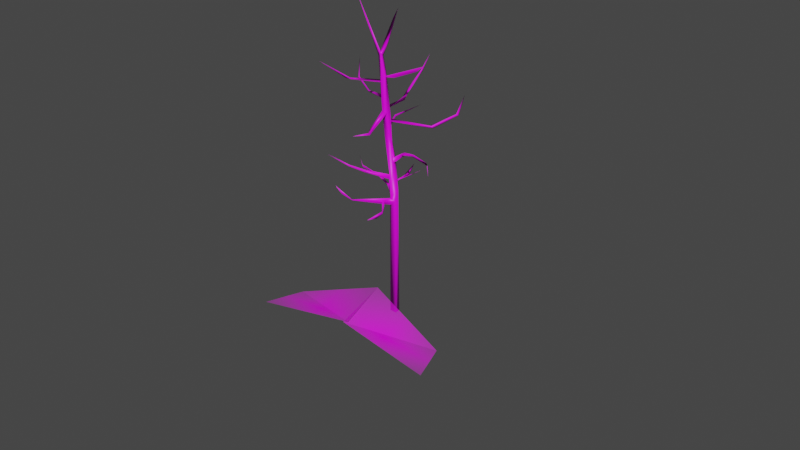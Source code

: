 # Source: Tree_3c.blend  (saved by Blender 3.2.14; exported with 4.5.12 LTS)
import bpy
from mathutils import Matrix  # noqa: F401  (used for matrix-valued properties, if any)

bpy.ops.wm.read_factory_settings(use_empty=True)
scene = bpy.context.scene
scene.name = 'Scene'

# ---- collections
col_collection = bpy.data.collections.new('Collection'); scene.collection.children.link(col_collection)
col_collection_001 = bpy.data.collections.new('Collection.001'); col_collection.children.link(col_collection_001)

# ---- images (referenced by path relative to the original .blend; pixels are not part of the script)
import os
ASSET_DIR = os.environ.get("B2B_ASSET_DIR", "")  # directory of the original .blend (textures are referenced by path, not embedded)
HERE = os.path.dirname(os.path.abspath(__file__))  # packed textures are extracted next to this script under _unpacked/

def load_image(name, relpath, width, height, colorspace="sRGB"):
    """Load a texture the original file referenced (path relative to the .blend, or extracted next to this script)."""
    p = next((c for c in (os.path.join(HERE, relpath), os.path.join(ASSET_DIR, relpath)) if relpath and os.path.exists(c)), "")
    if p:
        img = bpy.data.images.load(p, check_existing=True)
        img.name = name
    else:  # same state as the original file: an image datablock whose file is absent (Cycles renders it pink)
        img = bpy.data.images.new(name, width, height)
        img.source = "FILE"
        img.filepath = "//" + (relpath or name)
    img.colorspace_settings.name = colorspace
    return img
img_untitled = load_image('Untitled', '', 1024, 1024, 'sRGB')
img_branch_tree_3_png = load_image('Branch tree 3.png', 'Branch tree 3.png', 1024, 1024, 'sRGB')

# ---- materials (node trees are filled in below, after node groups)
mat_material_001 = bpy.data.materials.new('Material.001')
mat_material_001.use_transparent_shadow = False
mat_branch_tree_3 = bpy.data.materials.new('Branch tree 3')
mat_branch_tree_3.surface_render_method = 'BLENDED'
mat_branch_tree_3.blend_method = 'BLEND'
mat_branch_tree_3.use_transparent_shadow = False

# ---- material node trees
mat_material_001.use_nodes = True; mat_material_001.node_tree.nodes.clear()
_N = mat_material_001.node_tree.nodes; _L = mat_material_001.node_tree.links
n0 = _N.new('ShaderNodeBsdfPrincipled'); n0.name = 'Principled BSDF'; n0.location = (10, 300)
n0.distribution = 'GGX'
n0.subsurface_method = 'RANDOM_WALK_SKIN'
n0.inputs[3].default_value = 1.45
n0.inputs[27].default_value = (0.0, 0.0, 0.0, 1.0)
n0.inputs[28].default_value = 1.0
n1 = _N.new('ShaderNodeOutputMaterial'); n1.name = 'Material Output'; n1.location = (300, 300)
n2 = _N.new('ShaderNodeTexImage'); n2.name = 'Image Texture'; n2.location = (-280, 275)
n2.image = img_untitled
_L.new(n0.outputs[0], n1.inputs[0])
_L.new(n2.outputs[0], n0.inputs[0])
n1.is_active_output = True
mat_branch_tree_3.use_nodes = True; mat_branch_tree_3.node_tree.nodes.clear()
_N = mat_branch_tree_3.node_tree.nodes; _L = mat_branch_tree_3.node_tree.links
n0 = _N.new('ShaderNodeOutputMaterial'); n0.name = 'Material Output'; n0.location = (300, 300)
n1 = _N.new('ShaderNodeTexImage'); n1.name = 'Image Texture'; n1.location = (-200, 300)
n1.image = img_branch_tree_3_png
n1.extension = 'CLIP'
n2 = _N.new('ShaderNodeBsdfPrincipled'); n2.name = 'Principled BSDF'; n2.location = (0, 300)
n2.distribution = 'GGX'
n2.subsurface_method = 'RANDOM_WALK_SKIN'
n2.inputs[3].default_value = 1.45
n2.inputs[27].default_value = (0.0, 0.0, 0.0, 1.0)
n2.inputs[28].default_value = 1.0
_L.new(n1.outputs[1], n2.inputs[4])
_L.new(n2.outputs[0], n0.inputs[0])
_L.new(n1.outputs[0], n2.inputs[0])
n0.is_active_output = True

# ---- world
world_world = bpy.data.worlds.new('World'); scene.world = world_world
world_world.use_nodes = True; world_world.node_tree.nodes.clear()
_N = world_world.node_tree.nodes; _L = world_world.node_tree.links
n0 = _N.new('ShaderNodeOutputWorld'); n0.name = 'World Output'; n0.location = (300, 300)
n1 = _N.new('ShaderNodeBackground'); n1.name = 'Background'; n1.location = (10, 300)
n1.inputs[0].default_value = (0.05088, 0.05088, 0.05088, 1.0)
_L.new(n1.outputs[0], n0.inputs[0])
n0.is_active_output = True
world_world.color = (0.05088, 0.05088, 0.05088)
world_world.use_sun_shadow = False
world_world.sun_shadow_jitter_overblur = 0.0

# ---- meshes
me_cube_002 = bpy.data.meshes.new('Cube.002')
me_cube_002.from_pydata([(-0.075, -0.075, -0.075), (-0.0495, -0.0495, 0.075), (-0.075, 0.075, -0.075), (-0.0495, 0.0495, 0.075), (0.075, -0.075, -0.075), (0.0495, -0.0495, 0.075), (0.075, 0.075, -0.075), (0.0495, 0.0495, 0.075), (-0.075, 0.0, -0.075), (-0.075, 0.0, 0.075), (0.075, 0.0, -0.075), (0.075, 0.0, 0.075), (0.0, 0.075, -0.075), (0.0, 0.075, 0.075), (0.0, -0.075, -0.075), (0.0, -0.075, 0.075), (0.0, 0.0, -0.075), (-0.075, 0.0, 2.347), (-0.0495, 0.0495, 2.347), (0.0, 0.075, 2.347), (0.0495, 0.0495, 2.347), (0.075, 0.0, 2.347), (0.0495, -0.0495, 2.347), (0.0, -0.075, 2.347), (-0.0495, -0.0495, 2.347), (-0.2565, -0.08216, 4.628), (-0.2718, 0.1003, 3.069), (-0.2463, 0.1498, 3.069), (-0.1968, 0.1753, 3.069), (-0.1473, 0.1498, 3.069), (-0.1218, 0.1003, 3.069), (-0.1473, 0.05076, 3.069), (-0.1968, 0.02526, 3.069), (-0.2463, 0.05076, 3.069), (-0.2362, -0.04711, 4.628), (-0.1968, -0.02905, 4.628), (-0.1574, -0.04711, 4.628), (-0.1371, -0.08216, 4.628), (-0.1574, -0.1172, 4.628), (-0.1968, -0.1353, 4.628), (-0.2362, -0.1172, 4.628), (-0.2793, -0.56, 5.803), (-0.275, -0.5546, 5.803), (-0.2666, -0.5519, 5.803), (-0.2582, -0.5546, 5.803), (-0.2538, -0.56, 5.803), (-0.2582, -0.5654, 5.803), (-0.2666, -0.5682, 5.803), (-0.275, -0.5654, 5.803), (-0.2666, -0.56, 5.803), (0.06298, -0.03835, 2.134), (-0.06551, -0.04369, 2.134), (0.0495, -0.0495, 2.174), (-0.0495, -0.0495, 2.184), (0.0, -0.075, 2.2), (0.0, -0.075, 2.07), (0.0495, -0.0495, 2.087), (-0.05501, -0.0495, 2.09), (0.0, -0.08458, 2.198), (0.0495, -0.05908, 2.097), (0.05615, -0.05465, 2.134), (-0.0495, -0.05317, 2.099), (-0.06418, -0.05908, 2.134), (0.0495, -0.05908, 2.17), (-0.0495, -0.05908, 2.17), (0.0, -0.08458, 2.079), (-0.2551, -0.8003, 2.37), (-0.2548, -1.193, 2.787), (-0.2473, -0.8028, 2.349), (-0.2452, -0.8024, 2.358), (-0.263, -0.7937, 2.349), (-0.264, -0.7916, 2.358), (-0.2472, -0.8028, 2.367), (-0.263, -0.7937, 2.367), (-0.2551, -0.8003, 2.346), (-0.2546, -1.052, 2.573), (-0.2525, -1.052, 2.566), (-0.2521, -1.051, 2.569), (-0.2579, -1.052, 2.566), (-0.2585, -1.051, 2.569), (-0.2524, -1.051, 2.572), (-0.2578, -1.051, 2.572), (-0.2547, -1.053, 2.565), (-0.2548, -1.194, 2.785), (-0.2536, -1.193, 2.783), (-0.2534, -1.192, 2.785), (-0.2565, -1.193, 2.783), (-0.257, -1.192, 2.785), (-0.2536, -1.193, 2.787), (-0.2566, -1.192, 2.787), (-0.2547, -1.194, 2.783), (-0.0495, 0.05923, 2.276), (-0.04415, -0.05675, 2.276), (-0.0495, 0.05372, 2.312), (-0.0495, -0.05217, 2.312), (-0.075, 0.0, 2.318), (-0.075, 0.0, 2.226), (-0.0495, 0.0495, 2.241), (-0.0495, -0.0495, 2.241), (-0.05868, 0.04505, 2.247), (-0.06395, 0.06758, 2.276), (-0.06099, -0.03892, 2.243), (-0.06534, -0.04792, 2.276), (-0.07641, 0.0, 2.315), (-0.4822, 0.2407, 2.346), (-0.05868, 0.04305, 2.301), (-0.05976, -0.0432, 2.301), (-0.08024, 0.0, 2.235), (-0.2077, 0.3579, 2.346), (-0.1789, 0.3571, 2.364), (-0.1977, 0.3593, 2.341), (-0.1762, 0.3619, 2.354), (-0.2045, 0.3526, 2.368), (-0.2116, 0.3558, 2.358), (-0.1929, 0.3524, 2.367), (-0.172, 0.3642, 2.344), (-0.4823, 0.2449, 2.357), (-0.4948, 0.2147, 2.349), (-0.4938, 0.2082, 2.358), (-0.4881, 0.2228, 2.373), (-0.4801, 0.2357, 2.367), (-0.4888, 0.2147, 2.365), (-0.4922, 0.2264, 2.344), (-0.6443, 0.1455, 2.426), (-0.6415, 0.1506, 2.436), (-0.6417, 0.1356, 2.425), (-0.6369, 0.1332, 2.43), (-0.634, 0.1379, 2.44), (-1.022, 0.2529, 2.632), (-0.6366, 0.1495, 2.441), (-0.6321, 0.1336, 2.436), (-0.6445, 0.1409, 2.421), (-0.84, 0.1156, 2.519), (-0.8383, 0.1185, 2.524), (-0.8385, 0.11, 2.518), (-0.8357, 0.1086, 2.521), (-0.8341, 0.1113, 2.527), (-0.8356, 0.1179, 2.528), (-0.833, 0.1088, 2.524), (-0.8401, 0.113, 2.516), (-1.022, 0.2542, 2.635), (-1.022, 0.2495, 2.632), (-1.02, 0.2486, 2.633), (-1.02, 0.2497, 2.635), (-1.021, 0.2505, 2.634), (-1.02, 0.2536, 2.636), (-1.019, 0.2486, 2.634), (-1.022, 0.2516, 2.631), (-0.09807, 0.0257, 2.888), (-0.07257, 0.0752, 2.916), (-0.09807, 0.1247, 2.888), (-0.07348, 0.01316, 2.798), (-0.04272, 0.06093, 2.784), (-0.07348, 0.1122, 2.798), (-0.09939, 0.01221, 2.843), (-0.09501, 0.1232, 2.843), (-0.07131, 0.0215, 2.846), (-0.07929, 0.03019, 2.884), (-0.075, 0.0746, 2.892), (-0.07161, 0.1226, 2.846), (-0.07929, 0.119, 2.884), (-0.05338, 0.06336, 2.805), (-0.05979, 0.01895, 2.81), (-0.05979, 0.1078, 2.81), (0.182, -0.03627, 3.044), (0.1758, -0.03153, 3.069), (0.8778, -0.2835, 3.174), (0.1886, -0.008895, 3.078), (0.2048, 0.02319, 3.052), (0.1981, 0.01709, 3.077), (0.2071, -0.01588, 3.023), (0.1918, -0.03867, 3.021), (0.2141, 0.009952, 3.029), (0.5706, -0.2288, 3.204), (0.5736, -0.2277, 3.222), (1.011, -0.3664, 3.098), (0.5809, -0.2098, 3.225), (0.5789, -0.1862, 3.205), (0.5818, -0.1899, 3.222), (0.5764, -0.209, 3.183), (0.57, -0.2277, 3.186), (0.5782, -0.1899, 3.187), (0.8825, -0.2839, 3.18), (1.08, -0.4772, 3.05), (0.891, -0.2763, 3.179), (0.8893, -0.2638, 3.17), (0.8938, -0.2648, 3.177), (0.8822, -0.2742, 3.162), (0.8751, -0.2827, 3.166), (0.8865, -0.2636, 3.162), (1.013, -0.3669, 3.101), (1.018, -0.3653, 3.099), (1.019, -0.3601, 3.094), (1.021, -0.3608, 3.097), (1.014, -0.3644, 3.092), (1.01, -0.3663, 3.094), (1.018, -0.3603, 3.091), (1.082, -0.4776, 3.052), (1.084, -0.4771, 3.049), (1.085, -0.4774, 3.051), (1.085, -0.4738, 3.049), (1.086, -0.4744, 3.05), (1.082, -0.4768, 3.047), (1.08, -0.4773, 3.048), (1.084, -0.4741, 3.046), (-0.1968, -0.03305, 3.648), (-0.151, -0.01223, 3.654), (-0.2425, -0.01223, 3.654), (-0.1968, 0.08587, 3.738), (-0.1968, -0.04414, 3.759), (-0.1517, -0.02273, 3.751), (-0.1517, 0.06363, 3.751), (-0.2418, -0.02273, 3.751), (-0.2418, 0.06363, 3.751), (-0.2464, -0.01146, 3.702), (-0.145, -0.008316, 3.702), (-0.2366, -0.04274, 3.7), (-0.2336, -0.03441, 3.67), (-0.1634, -0.01509, 3.672), (-0.1977, -0.02721, 3.665), (-0.1942, -0.04754, 3.744), (-0.1551, -0.02129, 3.702), (-0.1611, -0.03112, 3.732), (-0.2304, -0.05018, 3.73), (-0.07211, -0.5679, 3.566), (-0.07129, -0.5754, 3.546), (-0.03318, -0.5504, 3.531), (-0.05068, -0.5666, 3.536), (-0.04614, -0.5438, 3.587), (-0.02965, -0.54, 3.55), (-0.02983, -0.5331, 3.571), (-0.06742, -0.5578, 3.585), (0.1314, -0.8019, 3.655), (0.1297, -0.8062, 3.643), (0.157, -0.8036, 3.634), (0.1431, -0.8073, 3.637), (0.1519, -0.7965, 3.668), (0.1617, -0.7991, 3.645), (0.1636, -0.7954, 3.658), (0.1367, -0.7979, 3.667), (0.2364, -1.295, 3.798), (0.236, -1.298, 3.795), (0.2421, -1.296, 3.793), (0.239, -1.299, 3.794), (0.2399, -1.296, 3.797), (0.241, -1.292, 3.801), (0.2432, -1.293, 3.796), (0.2436, -1.291, 3.799), (0.2376, -1.293, 3.801), (-0.2698, 0.07746, 3.264), (-0.245, 0.1252, 3.285), (-0.1968, 0.1497, 3.264), (-0.2708, 0.08886, 3.166), (-0.2456, 0.1375, 3.151), (-0.1968, 0.1625, 3.166), (-0.1885, 0.1531, 3.215), (-0.2664, 0.07219, 3.215), (-0.2094, 0.1614, 3.218), (-0.2222, 0.1627, 3.254), (-0.2558, 0.1383, 3.264), (-0.2804, 0.1051, 3.253), (-0.2757, 0.09565, 3.217), (-0.2678, 0.09864, 3.178), (-0.2388, 0.1284, 3.169), (-0.2087, 0.1572, 3.18), (-0.5565, 0.4716, 3.125), (-0.5574, 0.4688, 3.143), (-0.5749, 0.4648, 3.15), (-0.5918, 0.4564, 3.145), (-0.5957, 0.4573, 3.128), (-0.5968, 0.4653, 3.111), (-0.4821, 1.316, 3.383), (-0.5809, 0.4746, 3.106), (-0.5619, 0.4779, 3.109), (-0.7061, 0.869, 3.245), (-0.7079, 0.8682, 3.257), (-0.7183, 0.8751, 3.262), (-0.7307, 0.8797, 3.259), (-0.732, 0.8821, 3.246), (-0.7285, 0.8865, 3.235), (-0.1504, 0.08824, 3.567), (-0.7162, 0.8829, 3.231), (-0.7054, 0.8748, 3.233), (-0.4827, 1.316, 3.386), (-0.4861, 1.318, 3.387), (-0.4901, 1.32, 3.386), (-0.4905, 1.321, 3.383), (-0.4894, 1.322, 3.38), (-0.4857, 1.32, 3.383), (-0.4854, 1.321, 3.379), (-0.4819, 1.318, 3.38), (-0.1968, 0.1114, 3.556), (-0.1265, 0.04325, 3.556), (-0.1501, 0.09439, 3.494), (-0.1968, 0.1178, 3.507), (-0.1261, 0.04895, 3.507), (-0.1998, 0.1146, 3.532), (-0.1263, 0.0363, 3.532), (-0.174, 0.1179, 3.534), (-0.1674, 0.1157, 3.552), (-0.1235, 0.06805, 3.534), (-0.1244, 0.07317, 3.552), (-0.145, 0.09504, 3.558), (-0.1538, 0.08967, 3.506), (-0.1744, 0.1126, 3.515), (-0.131, 0.06972, 3.515), (0.2999, 0.5947, 3.409), (0.3053, 0.5849, 3.425), (0.3618, 0.5626, 3.396), (0.3581, 0.5576, 3.413), (0.3319, 0.5686, 3.425), (0.3292, 0.5891, 3.376), (0.3025, 0.5996, 3.39), (0.3557, 0.572, 3.379), (0.5446, 0.966, 3.552), (0.5506, 0.9583, 3.562), (0.5876, 0.9771, 3.551), (0.5871, 0.9677, 3.562), (0.5698, 0.9599, 3.566), (0.5622, 0.9841, 3.535), (0.5447, 0.9749, 3.541), (0.5816, 0.9845, 3.54), (0.4868, 1.277, 3.808), (0.4879, 1.275, 3.81), (0.495, 1.279, 3.808), (0.4949, 1.277, 3.809), (0.4916, 1.276, 3.81), (0.491, 1.278, 3.808), (0.4904, 1.28, 3.805), (0.487, 1.278, 3.806), (0.4941, 1.28, 3.806), (-0.1968, -0.09514, 4.238), (-0.2387, -0.07522, 4.223), (-0.2603, -0.03655, 4.238), (-0.2406, -0.04372, 3.946), (-0.2632, -0.002351, 3.936), (-0.2406, 0.03902, 3.946), (-0.2403, -0.04897, 3.995), (-0.2627, -0.008052, 4.003), (-0.2403, 0.03287, 3.995), (-0.2336, -0.05232, 3.97), (-0.2359, 0.03991, 3.97), (-0.264, -0.03801, 3.969), (-0.2596, -0.03161, 3.951), (-0.2519, -0.001651, 3.943), (-0.2374, 0.02469, 3.973), (-0.2361, 0.02358, 3.954), (-0.2615, -0.005447, 3.996), (-0.2434, 0.01948, 3.991), (-0.2667, -0.03511, 3.987), (-0.732, 0.1836, 3.897), (-0.7349, 0.1894, 3.885), (-0.7342, 0.2066, 3.881), (-0.7181, 0.2168, 3.899), (-0.7226, 0.2186, 3.887), (-0.7248, 0.1978, 3.918), (-0.7163, 0.2117, 3.912), (-0.7285, 0.1828, 3.91), (-1.093, 0.3338, 4.024), (-1.096, 0.3402, 4.017), (-0.1968, 0.07949, 3.817), (-1.092, 0.3522, 4.015), (-1.074, 0.3507, 4.023), (-1.08, 0.355, 4.015), (-1.079, 0.3388, 4.038), (-1.071, 0.3452, 4.031), (-1.087, 0.3306, 4.033), (-1.291, 0.5964, 4.29), (-1.292, 0.5988, 4.288), (-1.289, 0.601, 4.292), (-1.291, 0.6035, 4.288), (-1.284, 0.6022, 4.29), (-1.287, 0.6039, 4.287), (-1.286, 0.5987, 4.296), (-1.283, 0.6004, 4.293), (-1.289, 0.5953, 4.294), (-0.152, 0.05748, 3.8), (-0.2415, 0.05748, 3.8), (-0.1473, 0.05473, 3.775), (-0.2456, 0.05545, 3.775), (-0.1602, 0.07367, 3.777), (-0.1634, 0.0755, 3.759), (-0.235, 0.07322, 3.777), (-0.2301, 0.07544, 3.759), (-0.1967, 0.08101, 3.747), (-0.1968, 0.07842, 3.805), (-0.1636, 0.07336, 3.795), (-0.2299, 0.07329, 3.795), (-0.1747, 0.4666, 3.798), (-0.1768, 0.4737, 3.785), (-0.2202, 0.4584, 3.794), (-0.2175, 0.4667, 3.782), (-0.1981, 0.4788, 3.777), (-0.1981, 0.4582, 3.818), (-0.1769, 0.4602, 3.811), (-0.2173, 0.4532, 3.807), (-0.2295, 0.6889, 3.912), (-0.2303, 0.6984, 3.903), (-0.2663, 0.6908, 3.914), (-0.2631, 0.7004, 3.905), (-0.2459, 0.7087, 3.901), (-0.154, 1.122, 4.427), (-0.2479, 0.6816, 3.932), (-0.2317, 0.681, 3.923), (-0.2644, 0.6829, 3.925), (-0.2027, 0.9731, 4.164), (-0.2028, 0.9828, 4.159), (-0.2285, 0.9761, 4.167), (-0.2258, 0.9858, 4.162), (-0.2129, 0.9926, 4.162), (-0.1242, 0.02507, 2.528), (-0.2154, 0.964, 4.179), (-0.2046, 0.9645, 4.17), (-0.2274, 0.9675, 4.173), (-0.1547, 1.126, 4.426), (-0.1698, 1.125, 4.428), (-0.1687, 1.129, 4.427), (-0.1609, 1.132, 4.43), (-0.1606, 1.127, 4.433), (-0.1604, 1.122, 4.436), (-0.1545, 1.12, 4.429), (-0.1684, 1.122, 4.431), (-0.04919, -0.04993, 2.528), (-0.09869, -0.02443, 2.508), (-0.1233, -0.0119, 2.635), (-0.1488, 0.0376, 2.618), (-0.07379, -0.0374, 2.618), (-0.1359, 0.04196, 2.573), (-0.05154, -0.04114, 2.573), (-0.1383, 0.01986, 2.571), (-0.134, 0.002851, 2.54), (-0.0795, -0.05021, 2.571), (-0.08489, -0.05661, 2.541), (-0.112, -0.03328, 2.533), (-0.1086, -0.007455, 2.616), (-0.1347, 0.02514, 2.602), (-0.08561, -0.03432, 2.602), (-0.4485, -0.2718, 2.67), (-0.448, -0.2822, 2.654), (-0.4088, -0.2999, 2.663), (-0.4146, -0.3061, 2.649), (-0.4327, -0.2983, 2.648), (-0.4234, -0.2786, 2.69), (-0.4432, -0.2664, 2.685), (-0.4098, -0.2903, 2.68), (-0.5746, -0.4982, 2.803), (-0.576, -0.5065, 2.792), (-0.5535, -0.5273, 2.806), (-0.5585, -0.5312, 2.795), (-0.5696, -0.5219, 2.792), (-0.5603, -0.5078, 2.821), (-0.5704, -0.4947, 2.814), (-0.5528, -0.5195, 2.817), (-0.8737, -0.712, 2.996), (-0.8744, -0.7146, 2.993), (-0.8672, -0.7208, 2.998), (-0.8691, -0.7221, 2.994), (-0.8732, -0.7197, 2.993), (-0.8715, -0.7176, 2.998), (-0.8697, -0.7154, 3.003), (-0.8723, -0.711, 3.0), (-0.867, -0.7186, 3.001), (-0.1555, -0.01019, 4.336), (-0.1555, -0.08572, 4.336), (-0.1342, -0.04796, 4.325), (-0.2384, -0.08047, 4.299), (-0.2598, -0.04226, 4.287), (-0.1968, -0.1002, 4.287), (-0.9261, -0.7801, 4.636), (-0.2595, -0.03072, 4.263), (-0.1909, -0.09724, 4.263), (-0.2419, -0.07997, 4.238), (-0.2573, -0.05248, 4.262), (-0.2571, -0.0561, 4.244), (-0.2159, -0.09426, 4.244), (-0.2105, -0.09595, 4.262), (-0.2123, -0.09363, 4.279), (-0.2365, -0.07788, 4.291), (-0.2531, -0.05589, 4.28), (-0.4848, -0.3378, 4.28), (-0.4886, -0.3178, 4.292), (-0.4914, -0.3214, 4.281), (-0.4663, -0.3441, 4.284), (-0.4601, -0.3437, 4.295), (-0.4588, -0.3414, 4.307), (-0.4733, -0.3328, 4.315), (-0.4837, -0.3189, 4.305), (-0.6714, -0.5308, 4.367), (-0.6707, -0.5102, 4.375), (-0.6756, -0.5161, 4.366), (-0.6547, -0.535, 4.368), (-0.6469, -0.5318, 4.377), (-0.6433, -0.527, 4.388), (-0.654, -0.518, 4.397), (-0.664, -0.5083, 4.386), (-0.9302, -0.7841, 4.628), (-0.9285, -0.7697, 4.632), (-0.9312, -0.7736, 4.626), (-0.9192, -0.785, 4.627), (-0.9149, -0.7826, 4.632), (-0.9135, -0.7798, 4.639), (-0.9214, -0.7756, 4.645), (-0.9254, -0.7686, 4.638), (-0.1558, -0.09097, 4.385), (-0.1347, -0.05366, 4.394), (-0.1558, -0.01635, 4.385), (-0.1632, -0.007919, 4.36), (-0.1629, -0.09346, 4.36), (-0.1442, -0.01708, 4.36), (-0.1406, -0.01948, 4.343), (-0.1331, -0.04862, 4.338), (-0.1405, -0.07772, 4.343), (-0.1442, -0.08448, 4.36), (-0.145, -0.08177, 4.377), (0.439, 0.01452, 4.546), (-0.1396, -0.05303, 4.388), (-0.1451, -0.02423, 4.377), (0.04298, -0.03371, 4.384), (0.04836, -0.03514, 4.375), (0.05782, -0.04929, 4.375), (0.05221, -0.06495, 4.376), (0.04745, -0.06821, 4.385), (0.04462, -0.06627, 4.395), (0.5569, 0.05664, 4.66), (0.04675, -0.05045, 4.402), (0.04082, -0.03681, 4.394), (0.4455, 0.01488, 4.541), (0.4555, 0.008704, 4.543), (0.4513, -0.001984, 4.543), (0.4458, -0.004993, 4.548), (0.4416, -0.004426, 4.554), (0.4413, 0.005591, 4.559), (0.4358, 0.01223, 4.552), (0.5577, 0.0566, 4.659), (0.5598, 0.0553, 4.66), (0.559, 0.053, 4.659), (0.5584, 0.05247, 4.661), (0.5581, 0.05273, 4.663), (0.5592, 0.05516, 4.662), (0.5585, 0.05501, 4.665), (0.5569, 0.05629, 4.663), (-0.2055, -0.0944, 4.793), (-0.17, -0.1105, 4.775), (-0.241, -0.1105, 4.775), (-0.2011, -0.06173, 4.691), (-0.1637, -0.07883, 4.702), (-0.2386, -0.07883, 4.702), (-0.1622, -0.1014, 4.739), (-0.2453, -0.1024, 4.739), (-0.1698, -0.08107, 4.745), (-0.174, -0.0948, 4.765), (-0.2362, -0.09258, 4.745), (-0.2307, -0.1044, 4.765), (-0.2029, -0.09575, 4.796), (-0.2053, -0.05954, 4.713), (-0.1738, -0.0648, 4.722), (-0.2336, -0.07493, 4.722), (-0.2104, 0.1015, 4.862), (-0.2121, 0.08751, 4.873), (-0.2574, 0.08539, 4.862), (-0.2523, 0.074, 4.873), (-0.233, 0.08456, 4.892), (-0.2382, 0.1204, 4.845), (-0.2149, 0.1174, 4.849), (-0.2572, 0.1031, 4.849), (-0.2808, 0.292, 5.095), (-0.2821, 0.2815, 5.106), (-0.3168, 0.277, 5.101), (-0.3129, 0.2689, 5.111), (-0.2981, 0.2796, 5.128), (-0.3021, 0.3057, 5.078), (-0.2842, 0.304, 5.082), (-0.3167, 0.2907, 5.087), (-0.3632, 0.5394, 5.324), (-0.3633, 0.5384, 5.325), (-0.3664, 0.538, 5.325), (-0.3661, 0.5373, 5.325), (-0.3647, 0.5382, 5.325), (-0.3649, 0.5395, 5.324), (-0.3651, 0.5407, 5.324), (-0.3635, 0.5405, 5.324), (-0.3664, 0.5393, 5.324), (-0.2233, 0.1318, 2.328), (-0.2378, 0.1078, 2.288), (-0.2353, 0.08713, 2.314), (-0.2337, 0.1071, 2.337), (-0.2349, 0.09298, 2.297), (-0.2314, 0.0883, 2.329), (-0.2249, 0.1336, 2.295), (-0.2196, 0.1429, 2.313), (-0.2508, 0.1466, 2.333), (-0.264, 0.1258, 2.297), (-0.2636, 0.1096, 2.32), (-0.26, 0.1249, 2.34), (-0.2639, 0.115, 2.306), (-0.2599, 0.1102, 2.334), (-0.2526, 0.1484, 2.303), (-0.2568, 0.1569, 2.319), (-0.2469, 0.116, 2.339), (-0.2494, 0.104, 2.302), (-0.2456, 0.09926, 2.332), (-0.2387, 0.1412, 2.299), (-0.2371, 0.1325, 2.331), (-0.2509, 0.1168, 2.292), (-0.2494, 0.09839, 2.317), (-0.2371, 0.1474, 2.301), (-0.2256, 0.1454, 2.3), (-0.2235, 0.1444, 2.313), (-0.2236, 0.1406, 2.325), (-0.2336, 0.1415, 2.328), (-0.2465, 0.1446, 2.329), (-0.2486, 0.1488, 2.307), (-0.2534, 0.1486, 2.319), (-0.1583, 0.5712, 2.381), (-0.1492, 0.5742, 2.38), (-0.1469, 0.5721, 2.392), (-0.1448, 0.5669, 2.403), (-0.1521, 0.5633, 2.406), (-0.1625, 0.5606, 2.407), (-0.1668, 0.567, 2.386), (-0.1697, 0.563, 2.397), (-0.2298, 0.8157, 2.483), (-0.2286, 0.817, 2.483), (-0.23, 0.8138, 2.486), (-0.2283, 0.8161, 2.486), (-0.228, 0.8137, 2.488), (-0.229, 0.812, 2.489), (-0.2304, 0.8108, 2.489), (-0.231, 0.8137, 2.484), (-0.2314, 0.8119, 2.487), (-0.1029, -0.2427, 2.219), (-0.06377, -0.2635, 2.146), (-0.01679, -0.239, 2.19), (-0.1141, -0.2422, 2.19), (-0.02467, -0.245, 2.219), (-0.06377, -0.2635, 2.241), (-0.0247, -0.245, 2.16), (-0.1029, -0.2383, 2.161), (-0.2063, 0.3817, 2.363), (-0.1912, 0.381, 2.355), (-0.1993, 0.3786, 2.373), (-0.2026, 0.3841, 2.351), (-0.1878, 0.3787, 2.372), (-0.1871, 0.3834, 2.345), (-0.1928, 0.3858, 2.346), (-0.1937, 0.3762, 2.365), (-0.2089, 0.3688, 2.36), (-0.2019, 0.3656, 2.37), (-0.2051, 0.371, 2.349), (-0.1903, 0.3656, 2.369), (-0.1796, 0.3738, 2.344), (-0.1952, 0.3725, 2.344), (-0.1863, 0.3666, 2.364), (-0.02389, 0.4785, 2.442), (-0.02741, 0.4783, 2.449), (-0.07972, -0.3082, 2.162), (-0.03036, 0.4762, 2.455), (-0.02713, 0.4862, 2.442), (-0.03036, 0.4938, 2.443), (-0.03353, 0.4838, 2.455), (-0.03669, 0.4914, 2.455), (-0.03385, 0.4935, 2.449), (0.1317, 0.5484, 2.541), (0.1311, 0.5484, 2.542), (0.1306, 0.5496, 2.542), (0.1306, 0.5481, 2.543), (0.1312, 0.5496, 2.541), (0.1306, 0.5509, 2.541), (0.1301, 0.5493, 2.543), (0.1296, 0.5505, 2.543), (0.1301, 0.5508, 2.542), (-0.1162, -0.2887, 2.232), (-0.04256, -0.2931, 2.204), (-0.1266, -0.288, 2.204), (-0.04325, -0.2915, 2.176), (-0.1162, -0.2846, 2.177), (-0.04322, -0.2915, 2.232), (-0.07972, -0.3082, 2.252), (-0.03397, -0.2682, 2.168), (-0.1095, -0.2614, 2.169), (-0.03395, -0.2682, 2.225), (-0.07174, -0.2859, 2.246), (-0.07174, -0.2859, 2.154), (-0.1095, -0.2657, 2.225), (-0.1204, -0.2651, 2.197), (-0.02495, -0.2678, 2.172), (-0.01308, -0.2569, 2.172), (-0.02831, -0.2727, 2.221), (-0.01618, -0.2616, 2.218), (-0.008542, -0.2555, 2.194), (-0.04047, -0.2834, 2.201), (-0.03718, -0.279, 2.177), (-0.04045, -0.2838, 2.224), (0.1635, -0.4845, 2.173), (0.1728, -0.4809, 2.172), (0.164, -0.4853, 2.204), (0.1732, -0.4818, 2.201), (0.1773, -0.4806, 2.185), (0.1531, -0.4892, 2.193), (0.1543, -0.488, 2.178), (0.1547, -0.4888, 2.207), (0.2664, -0.7724, 2.17), (0.2733, -0.7714, 2.169), (0.2656, -0.7667, 2.189), (0.2726, -0.7661, 2.187), (0.2761, -0.7691, 2.178), (0.258, -0.7704, 2.182), (0.2594, -0.7728, 2.173), (0.2587, -0.7673, 2.192), (0.3175, -1.077, 2.269), (0.3202, -1.077, 2.269), (0.3173, -1.075, 2.275), (0.32, -1.075, 2.274), (0.3214, -1.076, 2.272), (0.318, -1.077, 2.272), (0.3143, -1.077, 2.273), (0.3148, -1.077, 2.27), (0.3145, -1.076, 2.276)], [], [(8, 9, 3, 2), (12, 13, 7, 6), (10, 11, 5, 4), (14, 15, 1, 0), (16, 10, 4, 14), (12, 6, 10, 16), (6, 7, 11, 10), (0, 1, 9, 8), (2, 12, 16, 8), (8, 16, 14, 0), (4, 5, 15, 14), (2, 3, 13, 12), (148, 149, 30, 31), (425, 26, 27, 18, 17, 410, 427), (95, 94, 24, 17), (93, 95, 17, 18), (97, 91, 93, 18, 19, 13, 3), (149, 150, 29, 30), (254, 255, 251, 294, 293, 29, 28), (542, 541, 43, 44), (503, 504, 37, 38), (49, 41, 48, 47), (43, 42, 41, 49), (44, 43, 49, 45), (45, 49, 47, 46), (541, 543, 42, 43), (50, 56, 5, 11, 21, 22, 52), (5, 56, 55, 15), (15, 55, 57, 1), (52, 22, 23, 54), (57, 51, 53, 98, 96, 9, 1), (57, 55, 65, 61), (19, 20, 7, 13), (7, 20, 21, 11), (96, 97, 3, 9), (53, 51, 62, 64), (54, 53, 64, 58), (52, 54, 58, 63), (675, 655, 74, 70), (674, 672, 69, 68), (673, 675, 70, 71, 73, 671), (655, 674, 68, 74), (51, 57, 61, 62), (50, 52, 63, 60), (56, 50, 60, 59), (55, 56, 59, 65), (72, 66, 75, 80), (74, 68, 76, 82), (71, 70, 78, 79), (73, 71, 79, 81), (676, 677, 66, 72), (81, 79, 87, 89), (75, 81, 89, 67), (78, 82, 90, 86), (76, 77, 85, 84), (69, 72, 80, 77), (68, 69, 77, 76), (70, 74, 82, 78), (66, 73, 81, 75), (90, 84, 85, 83), (86, 90, 83, 87), (83, 85, 88, 67), (87, 83, 67, 89), (79, 78, 86, 87), (82, 76, 84, 90), (80, 75, 67, 88), (77, 80, 88, 85), (93, 91, 100, 105), (92, 94, 106, 102), (91, 97, 99, 100), (97, 96, 107, 99), (592, 595, 121, 118), (595, 593, 119, 121), (118, 117, 594, 592), (608, 607, 111, 109), (95, 93, 105, 103), (96, 98, 101, 107), (94, 95, 103, 106), (98, 92, 102, 101), (63, 58, 635, 634), (611, 612, 113, 108), (590, 120, 119, 593), (117, 122, 591, 594), (116, 120, 590, 597), (591, 122, 104, 596), (609, 608, 109, 114), (610, 609, 114, 112), (118, 121, 130, 126), (121, 119, 127, 130), (122, 117, 125, 131), (117, 118, 126, 125), (612, 610, 112, 113), (607, 606, 115, 111), (606, 605, 110, 115), (605, 611, 108, 110), (131, 125, 134, 139), (125, 126, 135, 134), (129, 124, 133, 137), (127, 129, 137, 136), (104, 122, 131, 123), (116, 104, 123, 124), (119, 120, 129, 127), (120, 116, 124, 129), (137, 133, 140, 145), (136, 137, 145, 143), (133, 132, 128, 140), (132, 139, 147, 128), (130, 127, 136, 138), (126, 130, 138, 135), (123, 131, 139, 132), (124, 123, 132, 133), (128, 147, 144, 140), (147, 141, 142, 144), (140, 144, 143, 145), (144, 142, 146, 143), (134, 135, 142, 141), (139, 134, 141, 147), (138, 136, 143, 146), (135, 138, 146, 142), (28, 29, 150, 155, 153, 20, 19), (335, 336, 377, 379, 213, 250, 249), (151, 152, 161, 162), (152, 153, 163, 161), (154, 151, 162, 156), (33, 26, 425, 424), (22, 151, 154, 148, 31, 32, 426, 428, 422, 23), (27, 28, 19, 18), (153, 155, 159, 163), (32, 33, 424, 426), (159, 160, 169, 168), (158, 157, 165, 167), (161, 163, 172, 170), (160, 158, 167, 169), (155, 150, 160, 159), (149, 148, 157, 158), (148, 154, 156, 157), (150, 149, 158, 160), (169, 167, 176, 178), (171, 170, 179, 180), (164, 171, 180, 173), (172, 168, 177, 181), (157, 156, 164, 165), (163, 159, 168, 172), (156, 162, 171, 164), (162, 161, 170, 171), (181, 177, 185, 189), (174, 173, 166, 182), (177, 178, 186, 185), (176, 174, 182, 184), (170, 172, 181, 179), (167, 165, 174, 176), (168, 169, 178, 177), (165, 164, 173, 174), (182, 166, 175, 190), (185, 186, 193, 192), (184, 182, 190, 191), (187, 189, 196, 194), (173, 180, 188, 166), (180, 179, 187, 188), (178, 176, 184, 186), (179, 181, 189, 187), (191, 190, 197, 199), (194, 196, 204, 202), (193, 191, 199, 201), (195, 194, 202, 203), (189, 185, 192, 196), (166, 188, 195, 175), (188, 187, 194, 195), (186, 184, 191, 193), (198, 200, 201, 199), (183, 198, 199, 197), (203, 202, 198, 183), (202, 204, 200, 198), (192, 193, 201, 200), (190, 175, 183, 197), (196, 192, 200, 204), (175, 195, 203, 183), (212, 209, 331, 332, 337, 340, 334), (338, 337, 332, 333), (297, 292, 464, 463, 210, 215, 206, 31, 30, 295), (466, 25, 34, 339, 338, 333, 469), (213, 208, 291, 296, 294, 251, 250), (214, 207, 217, 216), (291, 208, 211, 280), (209, 212, 223, 220), (339, 34, 35, 360, 377, 336, 341), (206, 215, 221, 218), (215, 210, 222, 221), (216, 217, 225, 224), (217, 219, 227, 225), (221, 222, 230, 229), (220, 223, 231, 228), (210, 209, 220, 222), (212, 214, 216, 223), (207, 205, 219, 217), (205, 206, 218, 219), (224, 225, 233, 232), (225, 227, 235, 233), (229, 230, 238, 237), (228, 231, 239, 236), (218, 221, 229, 226), (223, 216, 224, 231), (222, 220, 228, 230), (219, 218, 226, 227), (232, 233, 241, 240), (233, 235, 243, 241), (237, 238, 247, 246), (236, 239, 248, 245), (226, 229, 237, 234), (231, 224, 232, 239), (230, 228, 236, 238), (227, 226, 234, 235), (244, 246, 247, 245), (240, 244, 245, 248), (241, 243, 244, 240), (243, 242, 246, 244), (234, 237, 246, 242), (239, 232, 240, 248), (238, 236, 245, 247), (235, 234, 242, 243), (256, 249, 260, 261), (252, 256, 261, 262), (27, 26, 252, 253), (28, 27, 253, 254), (253, 252, 262, 263), (250, 251, 258, 259), (29, 293, 295, 30), (264, 263, 272, 273), (261, 260, 268, 269), (259, 258, 266, 267), (262, 261, 269, 270), (255, 254, 264, 257), (249, 250, 259, 260), (254, 253, 263, 264), (251, 255, 257, 258), (265, 273, 282, 274), (266, 265, 274, 275), (268, 267, 276, 277), (273, 272, 281, 282), (260, 259, 267, 268), (258, 257, 265, 266), (257, 264, 273, 265), (263, 262, 270, 272), (277, 276, 284, 285), (282, 281, 289, 290), (278, 277, 285, 286), (276, 275, 283, 284), (272, 270, 279, 281), (270, 269, 278, 279), (267, 266, 275, 276), (269, 268, 277, 278), (271, 288, 284, 283), (288, 286, 285, 284), (289, 287, 286, 288), (290, 289, 288, 271), (275, 274, 271, 283), (274, 282, 290, 271), (281, 279, 287, 289), (279, 278, 286, 287), (292, 297, 300, 301), (295, 293, 303, 305), (206, 205, 32, 31), (291, 280, 302, 299), (205, 207, 33, 32), (297, 295, 305, 300), (303, 304, 312, 311), (304, 298, 306, 312), (298, 299, 307, 306), (302, 301, 309, 310), (294, 296, 298, 304), (280, 292, 301, 302), (293, 294, 304, 303), (296, 291, 299, 298), (311, 312, 320, 319), (312, 306, 314, 320), (306, 307, 315, 314), (310, 309, 317, 318), (299, 302, 310, 307), (301, 300, 308, 309), (300, 305, 313, 308), (305, 303, 311, 313), (319, 320, 329, 328), (320, 314, 322, 329), (314, 315, 323, 322), (318, 317, 325, 326), (307, 310, 318, 315), (309, 308, 316, 317), (308, 313, 321, 316), (313, 311, 319, 321), (324, 327, 326, 325), (327, 322, 323, 326), (328, 329, 322, 327), (330, 328, 327, 324), (315, 318, 326, 323), (317, 316, 324, 325), (316, 321, 330, 324), (321, 319, 328, 330), (504, 505, 36, 37), (339, 341, 345, 348), (335, 334, 343, 344), (338, 339, 348, 347), (336, 335, 344, 346), (347, 348, 356, 355), (342, 349, 357, 350), (348, 345, 353, 356), (343, 342, 350, 351), (340, 337, 349, 342), (337, 338, 347, 349), (341, 336, 346, 345), (334, 340, 342, 343), (350, 357, 366, 358), (356, 353, 362, 365), (351, 350, 358, 359), (353, 354, 363, 362), (346, 344, 352, 354), (349, 347, 355, 357), (344, 343, 351, 352), (345, 346, 354, 353), (361, 359, 368, 370), (366, 364, 373, 375), (363, 361, 370, 372), (364, 365, 374, 373), (355, 356, 365, 364), (354, 352, 361, 363), (357, 355, 364, 366), (352, 351, 359, 361), (371, 369, 373, 374), (369, 367, 375, 373), (370, 368, 367, 369), (372, 370, 369, 371), (362, 363, 372, 371), (359, 358, 367, 368), (365, 362, 371, 374), (358, 366, 375, 367), (211, 208, 384, 381), (379, 377, 387, 382), (360, 376, 386, 385), (208, 213, 383, 384), (383, 382, 390, 391), (384, 383, 391, 392), (385, 386, 394, 393), (386, 380, 388, 394), (378, 211, 381, 380), (376, 378, 380, 386), (213, 379, 382, 383), (377, 360, 385, 387), (389, 392, 400, 397), (395, 393, 402, 404), (390, 395, 404, 398), (391, 390, 398, 399), (382, 387, 395, 390), (387, 385, 393, 395), (381, 384, 392, 389), (380, 381, 389, 388), (400, 399, 408, 409), (402, 403, 412, 411), (403, 396, 405, 412), (396, 397, 406, 405), (388, 389, 397, 396), (394, 388, 396, 403), (393, 394, 403, 402), (392, 391, 399, 400), (412, 405, 401, 420), (405, 406, 414, 401), (406, 409, 417, 414), (413, 411, 419, 421), (399, 398, 407, 408), (398, 404, 413, 407), (404, 402, 411, 413), (397, 400, 409, 406), (401, 418, 419, 420), (418, 415, 421, 419), (417, 416, 415, 418), (414, 417, 418, 401), (411, 412, 420, 419), (409, 408, 416, 417), (408, 407, 415, 416), (407, 413, 421, 415), (17, 24, 423, 410), (24, 23, 422, 423), (410, 423, 433, 430), (425, 427, 429, 435), (422, 428, 431, 432), (153, 152, 21, 20), (423, 422, 432, 433), (152, 151, 22, 21), (433, 432, 440, 441), (434, 435, 443, 442), (435, 429, 437, 443), (429, 430, 438, 437), (426, 424, 434, 436), (424, 425, 435, 434), (428, 426, 436, 431), (427, 410, 430, 429), (442, 443, 451, 450), (443, 437, 445, 451), (437, 438, 446, 445), (438, 441, 449, 446), (432, 431, 439, 440), (431, 436, 444, 439), (436, 434, 442, 444), (430, 433, 441, 438), (448, 447, 455, 456), (449, 448, 456, 457), (450, 451, 460, 459), (451, 445, 453, 460), (441, 440, 448, 449), (440, 439, 447, 448), (439, 444, 452, 447), (444, 442, 450, 452), (453, 458, 459, 460), (458, 455, 461, 459), (457, 456, 455, 458), (454, 457, 458, 453), (447, 452, 461, 455), (452, 450, 459, 461), (446, 449, 457, 454), (445, 446, 454, 453), (25, 41, 42, 543, 548, 546, 34), (331, 470, 475, 474), (467, 465, 477, 476), (470, 467, 476, 475), (99, 588, 589, 100), (103, 585, 587, 106), (466, 469, 472, 478), (211, 378, 376, 462, 464, 292, 280), (33, 207, 214, 212, 334, 335, 249, 256, 252, 26), (471, 474, 482, 479), (475, 476, 484, 483), (477, 478, 486, 485), (478, 472, 480, 486), (332, 331, 474, 471), (465, 466, 478, 477), (469, 333, 473, 472), (333, 332, 471, 473), (486, 480, 488, 494), (480, 481, 489, 488), (481, 479, 487, 489), (484, 485, 493, 492), (474, 475, 483, 482), (476, 477, 485, 484), (473, 471, 479, 481), (472, 473, 481, 480), (488, 489, 497, 496), (489, 487, 495, 497), (492, 493, 501, 500), (490, 491, 499, 498), (485, 486, 494, 493), (483, 484, 492, 491), (479, 482, 490, 487), (482, 483, 491, 490), (468, 499, 500, 501), (496, 468, 501, 502), (497, 495, 468, 496), (495, 498, 499, 468), (494, 488, 496, 502), (493, 494, 502, 501), (491, 492, 500, 499), (487, 490, 498, 495), (464, 462, 509, 510), (505, 504, 515, 516), (463, 464, 510, 511), (107, 583, 588, 99), (504, 503, 513, 515), (39, 40, 465, 467), (35, 36, 505, 506, 462, 376, 360), (465, 40, 25, 466), (515, 513, 522, 524), (508, 516, 525, 517), (509, 508, 517, 518), (510, 509, 518, 519), (503, 507, 512, 513), (507, 463, 511, 512), (462, 506, 508, 509), (506, 505, 516, 508), (518, 517, 514, 526), (519, 518, 526, 527), (525, 524, 531, 532), (521, 520, 528, 529), (513, 512, 521, 522), (511, 510, 519, 520), (512, 511, 520, 521), (516, 515, 524, 525), (529, 528, 535, 536), (528, 527, 534, 535), (530, 529, 536, 537), (531, 530, 537, 539), (517, 525, 532, 514), (524, 522, 530, 531), (522, 521, 529, 530), (520, 519, 527, 528), (536, 538, 539, 537), (538, 523, 540, 539), (534, 533, 523, 538), (535, 534, 538, 536), (532, 531, 539, 540), (527, 526, 533, 534), (526, 514, 523, 533), (514, 532, 540, 523), (547, 542, 44, 45, 37, 36, 545), (547, 545, 555, 549), (543, 541, 553, 552), (36, 35, 544, 545), (39, 47, 48, 40), (101, 586, 583, 107), (35, 34, 546, 544), (102, 584, 586, 101), (548, 543, 552, 551), (544, 546, 556, 554), (46, 47, 39, 38), (40, 48, 41, 25), (37, 45, 46, 38), (551, 552, 560, 559), (553, 550, 558, 561), (555, 554, 562, 563), (549, 555, 563, 557), (542, 547, 549, 550), (541, 542, 550, 553), (545, 544, 554, 555), (546, 548, 551, 556), (558, 557, 565, 566), (560, 561, 569, 568), (562, 564, 572, 570), (564, 559, 567, 572), (556, 551, 559, 564), (554, 556, 564, 562), (552, 553, 561, 560), (550, 549, 557, 558), (565, 571, 580, 573), (566, 565, 573, 574), (568, 569, 577, 576), (570, 572, 581, 579), (557, 563, 571, 565), (563, 562, 570, 571), (561, 558, 566, 569), (559, 560, 568, 567), (578, 575, 576, 577), (573, 578, 577, 574), (580, 579, 578, 573), (579, 581, 575, 578), (571, 570, 579, 580), (569, 566, 574, 577), (567, 568, 576, 575), (572, 567, 575, 581), (23, 24, 94, 92, 98, 53, 54), (507, 503, 38, 39, 467, 470, 331, 209, 210, 463), (105, 582, 585, 103), (100, 589, 582, 105), (104, 116, 597, 596), (641, 619, 613, 644), (59, 60, 632, 636), (61, 65, 631, 637), (58, 64, 630, 635), (64, 62, 633, 630), (60, 63, 634, 632), (65, 59, 636, 631), (604, 600, 595, 592), (600, 598, 593, 595), (603, 599, 594, 591), (599, 604, 592, 594), (601, 603, 591, 596), (601, 596, 611, 605), (598, 602, 590, 593), (582, 589, 607, 608), (602, 582, 608, 609), (585, 582, 602, 598), (588, 601, 605, 606), (588, 583, 603, 601), (586, 584, 604, 599), (583, 586, 599, 603), (587, 585, 598, 600), (584, 587, 600, 604), (682, 678, 674, 655), (672, 676, 72, 69), (589, 588, 606, 607), (597, 590, 610, 612), (596, 597, 612, 611), (590, 602, 609, 610), (615, 614, 622, 624), (618, 617, 626, 627), (620, 618, 627, 629), (616, 615, 624, 625), (623, 621, 628, 629), (626, 623, 629, 627), (625, 624, 623, 626), (624, 622, 621, 623), (614, 613, 621, 622), (617, 616, 625, 626), (613, 619, 628, 621), (619, 620, 629, 628), (106, 587, 584, 102), (645, 616, 617, 642), (640, 618, 620, 638), (642, 617, 618, 640), (643, 614, 615, 639), (644, 613, 614, 643), (615, 616, 645, 639), (620, 619, 641, 638), (652, 109, 656, 659), (650, 651, 644, 643), (650, 643, 658, 657), (647, 649, 642, 640), (646, 647, 640, 638), (649, 652, 645, 642), (651, 648, 641, 644), (648, 646, 638, 641), (108, 113, 646, 648), (110, 108, 648, 651), (114, 109, 652, 649), (113, 112, 647, 646), (112, 114, 649, 647), (645, 652, 659, 660), (115, 110, 651, 650), (109, 111, 654, 656), (656, 654, 663, 665), (660, 659, 668, 669), (658, 661, 670, 667), (653, 657, 666, 662), (111, 115, 653, 654), (115, 650, 657, 653), (643, 639, 661, 658), (639, 645, 660, 661), (668, 664, 670, 669), (664, 666, 667, 670), (663, 662, 666, 664), (665, 663, 664, 668), (654, 653, 662, 663), (659, 656, 665, 668), (661, 660, 669, 670), (657, 658, 667, 666), (62, 61, 637, 633), (684, 679, 675, 673), (676, 672, 690, 692), (679, 682, 655, 675), (683, 684, 673, 671), (632, 634, 688, 689), (680, 681, 677, 676), (634, 635, 681, 680), (674, 678, 685, 691), (630, 633, 684, 683), (635, 630, 683, 681), (637, 631, 682, 679), (680, 676, 692, 687), (633, 637, 679, 684), (631, 636, 678, 682), (692, 690, 698, 700), (687, 692, 700, 695), (688, 687, 695, 696), (686, 689, 697, 694), (678, 636, 686, 685), (634, 680, 687, 688), (672, 674, 691, 690), (636, 632, 689, 686), (693, 694, 702, 701), (697, 696, 704, 705), (700, 698, 706, 708), (695, 700, 708, 703), (689, 688, 696, 697), (685, 686, 694, 693), (691, 685, 693, 699), (690, 691, 699, 698), (701, 702, 710, 709), (705, 704, 712, 713), (708, 706, 715, 717), (703, 708, 717, 711), (699, 693, 701, 707), (698, 699, 707, 706), (694, 697, 705, 702), (696, 695, 703, 704), (709, 714, 715, 716), (714, 711, 717, 715), (713, 712, 711, 714), (710, 713, 714, 709), (707, 701, 709, 716), (706, 707, 716, 715), (702, 705, 713, 710), (704, 703, 711, 712), (671, 73, 66, 677, 681, 683)])
me_cube_002.polygons.foreach_set('use_smooth', [True] * 678)
_uv = me_cube_002.uv_layers.new(name='UVMap')
_uv.uv.foreach_set('vector', [0.3986, 0.3219, 0.3178, 0.3111, 0.3226, 0.2704, 0.3986, 0.2681, 0.3995, 0.2583, 0.4849, 0.2569, 0.4851, 0.2983, 0.3986, 0.3046, 0.1663, 0.374, 0.1705, 0.2781, 0.2021, 0.2776, 0.2021, 0.36, 0.2647, 0.3889, 0.2675, 0.2781, 0.2987, 0.2781, 0.2987, 0.3845, 0.4496, 0.3586, 0.4751, 0.3365, 0.4751, 0.3856, 0.4496, 0.4077, 0.3986, 0.3586, 0.4241, 0.3365, 0.4241, 0.3856, 0.3986, 0.4077, 0.3986, 0.3046, 0.4851, 0.2983, 0.4863, 0.3351, 0.4009, 0.3365, 0.3986, 0.3757, 0.3226, 0.3414, 0.3178, 0.3111, 0.3986, 0.3219, 0.4862, 0.07348, 0.5117, 0.05142, 0.5117, 0.1005, 0.4862, 0.1225, 0.4496, 0.3856, 0.4241, 0.4077, 0.4241, 0.3586, 0.4496, 0.3365, 0.2308, 0.3933, 0.2539, 0.2839, 0.2675, 0.2781, 0.2647, 0.3889, 0.4004, 0.2121, 0.4863, 0.2372, 0.4849, 0.2569, 0.3995, 0.2583, -0.4917, 1.199, -0.5294, 1.188, -0.5432, 1.103, -0.5083, 1.098, 0.5019, 1.084, 0.4995, 1.337, 0.4642, 1.335, 0.4681, 0.931, 0.5034, 0.9322, 0.5024, 1.033, 0.4962, 1.058, 0.2499, 0.9585, 0.0997, 0.9495, 0.1006, 0.9828, 0.2464, 0.9859, 0.2781, 0.9559, 0.2499, 0.9585, 0.2464, 0.9859, 0.2716, 0.9887, 0.08425, -0.2752, 0.08954, -0.3012, 0.08654, -0.3261, 0.08425, -0.351, 0.1067, -0.3417, 0.1067, 1.275, 0.08425, 1.266, 0.9439, 0.7649, 0.9118, 0.774, 0.8966, 0.6676, 0.9258, 0.6742, 0.8762, 0.609, 0.8888, 0.5831, 0.8906, 0.5557, 0.9266, 0.4223, 0.9579, 0.4345, 0.8966, 0.6676, 0.8618, 0.6624, 1.033, 0.05451, 1.007, 0.04666, 1.066, -0.5073, 1.072, -0.5079, -0.5625, 0.3402, -0.5904, 0.3387, -0.5979, 0.2036, -0.5725, 0.1999, 1.07, 0.9911, 1.073, 0.9842, 1.075, 0.9875, 1.075, 0.9926, 1.065, 0.9896, 1.068, 0.9856, 1.073, 0.9842, 1.07, 0.9911, 1.065, 0.9947, 1.065, 0.9896, 1.07, 0.9911, 1.067, 0.998, 1.067, 0.998, 1.07, 0.9911, 1.075, 0.9926, 1.072, 0.9966, -0.3971, 0.3777, -0.3744, 0.3708, -0.2665, 1.001, -0.2707, 1.001, 0.1286, -0.2164, 0.1382, -0.1844, 0.1382, 1.104, 0.1067, 1.107, 0.1067, -0.3481, 0.1382, -0.351, 0.1382, -0.2397, 0.1382, 1.104, 0.1382, -0.1844, 0.1663, -0.1633, 0.1663, 1.115, -0.00711, 1.329, -0.00711, -0.1449, 0.02662, -0.1615, 0.02413, 1.328, 0.1382, -0.2397, 0.1382, -0.351, 0.1663, -0.3409, 0.1663, -0.2462, 0.02662, -0.1615, 0.03338, -0.1943, 0.02413, -0.2301, 0.02413, -0.2723, 0.05292, -0.258, 0.05292, 1.331, 0.02413, 1.328, 0.4524, 0.2028, 0.4518, 0.1555, 0.4582, 0.1538, 0.4582, 0.2003, -0.06665, -0.3502, -0.03515, -0.3499, -0.03515, 1.351, -0.06665, 1.351, -0.03515, 1.351, -0.03515, -0.3499, -0.00711, -0.351, -0.00711, 1.35, 0.05292, -0.2664, 0.08425, -0.2752, 0.08425, 1.266, 0.05292, 1.263, 0.2303, 0.2776, 0.2303, 0.3154, 0.225, 0.3115, 0.2249, 0.2849, 0.3162, 0.3096, 0.31, 0.2681, 0.3178, 0.2681, 0.3178, 0.3135, 0.2271, 0.362, 0.2267, 0.3196, 0.2303, 0.3154, 0.2303, 0.3578, 0.3301, -0.1629, 0.3469, -0.1614, 0.3469, 0.2525, 0.3433, 0.2511, 0.2634, -0.1547, 0.2768, -0.1481, 0.2855, 0.2781, 0.2806, 0.277, 0.3158, -0.1513, 0.3301, -0.1629, 0.3433, 0.2511, 0.3379, 0.2522, 0.3338, 0.2554, 0.3031, -0.1476, 0.2452, -0.1354, 0.2634, -0.1547, 0.2806, 0.277, 0.2768, 0.2773, 0.4784, 0.1648, 0.4784, 0.1988, 0.4735, 0.194, 0.4723, 0.1655, 0.1286, -0.2164, 0.1382, -0.2397, 0.1427, -0.2394, 0.1385, -0.2178, 0.1382, -0.1844, 0.1286, -0.2164, 0.1385, -0.2178, 0.1427, -0.1929, 0.3027, 0.3106, 0.3022, 0.2681, 0.31, 0.2688, 0.31, 0.3117, 0.7487, 1.079, 0.7434, 1.079, 0.7814, 0.9377, 0.7826, 0.9385, -0.08982, 0.5252, -0.0848, 0.5255, -0.05226, 0.6818, -0.05334, 0.6827, 1.081, 0.4158, 1.076, 0.4181, 1.116, 0.2418, 1.118, 0.2411, 1.085, 0.4122, 1.081, 0.4158, 1.118, 0.2411, 1.12, 0.2402, 0.7826, 1.396, 0.7627, 1.38, 0.7434, 1.079, 0.7487, 1.079, 1.12, 0.2402, 1.118, 0.2411, 1.191, 0.1131, 1.192, 0.1125, 0.332, 0.3193, 0.3337, 0.3182, 0.3337, 0.4397, 0.3326, 0.4404, 0.3337, 0.3182, 0.3316, 0.318, 0.3315, 0.1915, 0.3328, 0.1916, 1.119, -0.01611, 1.121, -0.01579, 1.197, 0.1109, 1.195, 0.1109, 1.081, -0.1879, 1.086, -0.1844, 1.123, -0.01467, 1.121, -0.01579, 1.076, -0.1901, 1.081, -0.1879, 1.121, -0.01579, 1.119, -0.01611, -0.09601, 0.5232, -0.08982, 0.5252, -0.05334, 0.6827, -0.05551, 0.6827, 0.7434, 1.079, 0.7375, 1.081, 0.7793, 0.9376, 0.7814, 0.9377, 1.195, 0.1114, 1.195, 0.1109, 1.197, 0.1109, 1.196, 0.112, 0.3328, 0.1916, 0.3315, 0.1915, 0.332, 0.1903, 0.3337, 0.1909, 1.196, 0.112, 1.197, 0.1109, 1.197, 0.1117, 1.197, 0.1125, 0.3337, 0.1909, 0.332, 0.1903, 0.3325, 0.1892, 0.3337, 0.1898, 1.118, 0.2411, 1.116, 0.2418, 1.19, 0.1134, 1.191, 0.1131, 1.118, -0.01535, 1.119, -0.01611, 1.195, 0.1109, 1.195, 0.1114, 0.3346, 0.3335, 0.3338, 0.3326, 0.3341, 0.1892, 0.3346, 0.1898, 1.121, -0.01579, 1.123, -0.01467, 1.197, 0.1117, 1.197, 0.1109, 0.2781, 0.9559, 0.2852, 0.9232, 0.3106, 0.9237, 0.2808, 0.9455, 0.09131, 0.9162, 0.0997, 0.9495, 0.1329, 0.9402, 0.13, 0.9168, 0.4642, 0.1894, 0.4719, 0.1648, 0.4723, 0.1712, 0.4723, 0.1959, 0.4642, 0.1538, 0.4642, 0.1959, 0.4582, 0.1955, 0.4587, 0.1577, 0.5792, 0.9678, 0.5759, 0.9807, 0.6513, 1.017, 0.6556, 1.009, 0.5759, 0.9807, 0.5675, 0.9875, 0.6478, 1.024, 0.6513, 1.017, 0.6556, 1.009, 0.6529, 1.002, 0.5757, 0.9552, 0.5792, 0.9678, 0.5243, 0.9735, 0.5224, 0.9627, 0.4527, 1.014, 0.4545, 1.023, 0.2499, 0.9585, 0.2781, 0.9559, 0.2808, 0.9455, 0.253, 0.9553, 0.3052, 0.3138, 0.3052, 0.3542, 0.301, 0.3438, 0.299, 0.3135, 0.0997, 0.9495, 0.2499, 0.9585, 0.253, 0.9553, 0.1329, 0.9402, 0.3089, 0.3404, 0.3052, 0.3135, 0.3178, 0.3137, 0.3178, 0.3397, 0.3986, 0.2681, 0.3814, 0.2322, 0.3846, 0.08641, 0.3986, 0.1135, 0.5443, 0.9577, 0.549, 0.9687, 0.4732, 1.018, 0.4708, 1.007, 0.5479, 0.9819, 0.6395, 1.02, 0.6478, 1.024, 0.5675, 0.9875, 0.6529, 1.002, 0.647, 0.998, 0.5693, 0.9471, 0.5757, 0.9552, 0.6364, 1.011, 0.6395, 1.02, 0.5479, 0.9819, 0.5483, 0.9695, 0.5693, 0.9471, 0.647, 0.998, 0.6378, 1.001, 0.5479, 0.9542, 0.5339, 0.9765, 0.5243, 0.9735, 0.4545, 1.023, 0.4628, 1.025, 0.5448, 0.9779, 0.5339, 0.9765, 0.4628, 1.025, 0.4695, 1.027, 0.2958, 0.7946, 0.3025, 0.7922, 0.3055, 0.882, 0.3012, 0.882, 0.3025, 0.7922, 0.3085, 0.7899, 0.3085, 0.8814, 0.3055, 0.882, 0.647, 0.998, 0.6529, 1.002, 0.7258, 1.069, 0.7239, 1.066, 0.6529, 1.002, 0.6556, 1.009, 0.7261, 1.073, 0.7258, 1.069, 0.549, 0.9687, 0.5448, 0.9779, 0.4695, 1.027, 0.4732, 1.018, 0.5224, 0.9627, 0.5239, 0.951, 0.4502, 1.005, 0.4527, 1.014, 0.5239, 0.951, 0.5342, 0.9526, 0.465, 1.002, 0.4502, 1.005, 0.5342, 0.9526, 0.5443, 0.9577, 0.4708, 1.007, 0.465, 1.002, -0.1014, 0.1993, -0.09757, 0.1986, -0.09757, 0.3196, -0.09977, 0.32, 0.4754, 0.2825, 0.4795, 0.281, 0.4808, 0.3855, 0.4784, 0.3863, 0.4842, 0.7785, 0.4795, 0.7775, 0.4801, 0.68, 0.4828, 0.6806, -0.02962, 1.025, -0.02233, 1.027, -0.04655, 1.144, -0.05072, 1.143, 0.6378, 1.001, 0.647, 0.998, 0.7239, 1.066, 0.7221, 1.07, 0.6364, 1.011, 0.6378, 1.001, 0.7221, 1.07, 0.7198, 1.079, 0.02742, 0.9401, 0.03575, 0.9355, -0.02233, 1.027, -0.02962, 1.025, 0.6395, 1.02, 0.6364, 1.011, 0.7198, 1.079, 0.7195, 1.085, 0.4828, 0.6806, 0.4801, 0.68, 0.4831, 0.5349, 0.4842, 0.5354, -0.05072, 1.143, -0.04655, 1.144, 0.03575, 1.257, 0.03329, 1.256, 0.4801, 0.68, 0.4768, 0.6814, 0.4818, 0.5355, 0.4831, 0.5349, 0.4768, 0.6814, 0.4754, 0.6828, 0.4812, 0.5363, 0.4818, 0.5355, -0.03232, 1.024, -0.02962, 1.025, -0.05072, 1.143, -0.05226, 1.142, 0.4795, 0.281, 0.4842, 0.2805, 0.4835, 0.3852, 0.4808, 0.3855, 0.4793, 0.8657, 0.4754, 0.8652, 0.4793, 0.7785, 0.4815, 0.7788, 0.4863, 0.8657, 0.4793, 0.8657, 0.4815, 0.7788, 0.4855, 0.7788, 0.4784, 0.5342, 0.4779, 0.5334, 0.4798, 0.5332, 0.4797, 0.5349, -0.1006, 0.3267, -0.1015, 0.326, -0.1014, 0.3254, -0.1006, 0.3252, 0.4797, 0.5349, 0.4798, 0.5332, 0.4812, 0.533, 0.4808, 0.5344, 0.4798, 0.5332, 0.4798, 0.5322, 0.4809, 0.5319, 0.4812, 0.533, 0.4784, 0.3863, 0.4808, 0.3855, 0.4798, 0.5322, 0.4788, 0.5329, 0.4765, 0.3873, 0.4784, 0.3863, 0.4788, 0.5329, 0.4779, 0.5334, 0.4835, 0.3852, 0.4842, 0.3869, 0.4812, 0.533, 0.4809, 0.5319, 0.4808, 0.3855, 0.4835, 0.3852, 0.4809, 0.5319, 0.4798, 0.5322, 0.8618, 0.6624, 0.8966, 0.6676, 0.9118, 0.774, 0.9091, 0.7996, 0.9194, 0.8272, 0.9573, 1.093, 0.9224, 1.088, -0.3121, -0.1115, -0.3427, -0.1114, -0.3326, -0.1954, -0.3269, -0.2087, -0.3292, -0.2234, -0.2984, -0.4915, -0.2622, -0.4969, 0.6837, 0.8544, 0.6837, 0.888, 0.6711, 0.8832, 0.6747, 0.8593, 0.997, 0.833, 0.997, 0.8647, 0.9871, 0.8593, 0.9864, 0.8425, 0.6701, 0.964, 0.6741, 0.9376, 0.6827, 0.9431, 0.6842, 0.964, 0.8911, -0.2451, 0.8618, -0.2427, 0.9353, -0.5041, 0.9652, -0.4967, -0.4418, 1.503, -0.4833, 1.25, -0.4793, 1.223, -0.4917, 1.199, -0.5083, 1.098, -0.4789, 1.094, -0.4374, 1.347, -0.4377, 1.373, -0.429, 1.398, -0.4124, 1.499, 0.4642, 1.335, 0.434, 1.336, 0.4379, 0.9313, 0.4681, 0.931, 0.9991, 0.6601, 0.9991, 0.6892, 0.9864, 0.6857, 0.9878, 0.6621, 0.9265, -0.2466, 0.8911, -0.2451, 0.9652, -0.4967, 1.0, -0.508, 0.6588, 0.2471, 0.6356, 0.2459, 0.5466, 0.06088, 0.5613, 0.06185, 1.539, 0.1247, 1.565, 0.1332, 1.54, 0.2733, 1.524, 0.2744, 1.119, 0.7332, 1.142, 0.7187, 1.134, 0.8745, 1.118, 0.8777, 1.514, 0.1125, 1.539, 0.1247, 1.524, 0.2744, 1.506, 0.2733, 0.9996, 0.7767, 0.9996, 0.8024, 0.9877, 0.7991, 0.9864, 0.7782, -0.08757, 0.8349, -0.08757, 0.8705, -0.09384, 0.8649, -0.1011, 0.8421, 0.9993, 0.75, 0.9993, 0.7767, 0.9864, 0.7714, 0.9904, 0.7504, 0.9999, 0.6297, 0.9999, 0.6601, 0.9864, 0.6527, 0.9919, 0.6383, 1.506, 0.2733, 1.524, 0.2744, 1.543, 0.5202, 1.531, 0.5161, 1.101, 0.8755, 1.118, 0.8777, 1.088, 1.109, 1.076, 1.11, 0.7421, -0.3431, 0.7577, -0.3402, 0.7061, -0.08412, 0.6951, -0.08152, 0.5781, 0.05611, 0.5613, 0.06185, 0.5173, -0.196, 0.5288, -0.1947, 0.8129, -0.508, 0.8376, -0.5059, 0.7421, -0.3431, 0.7259, -0.3447, 0.6842, 0.2411, 0.6588, 0.2471, 0.5613, 0.06185, 0.5781, 0.05611, 0.8376, -0.5059, 0.8618, -0.5036, 0.7577, -0.3402, 0.7421, -0.3431, 1.092, 0.7408, 1.119, 0.7332, 1.118, 0.8777, 1.101, 0.8755, 0.5288, -0.1947, 0.5173, -0.196, 0.5687, -0.3663, 0.5734, -0.364, 0.6842, -0.07842, 0.6951, -0.08152, 0.7463, 0.0818, 0.7425, 0.08499, 0.5173, -0.196, 0.507, -0.2003, 0.5649, -0.3695, 0.5687, -0.3663, 1.543, 0.5202, 1.555, 0.5207, 1.507, 0.6968, 1.501, 0.6995, 1.118, 0.8777, 1.134, 0.8745, 1.099, 1.105, 1.088, 1.109, 1.524, 0.2744, 1.54, 0.2733, 1.555, 0.5207, 1.543, 0.5202, 0.5613, 0.06185, 0.5466, 0.06088, 0.507, -0.2003, 0.5173, -0.196, 0.7259, -0.3447, 0.7421, -0.3431, 0.6951, -0.08152, 0.6842, -0.07842, 0.7425, 0.08499, 0.7463, 0.0818, 0.8132, 0.1614, 0.8116, 0.1629, 0.5687, -0.3663, 0.5649, -0.3695, 0.6345, -0.4499, 0.6362, -0.4484, 1.501, 0.6995, 1.507, 0.6968, 1.52, 0.7875, 1.518, 0.7898, 1.135, 1.283, 1.142, 1.283, 1.13, 1.378, 1.127, 1.377, 0.6951, -0.08152, 0.7061, -0.08412, 0.7509, 0.0794, 0.7463, 0.0818, 1.076, 1.11, 1.088, 1.109, 1.135, 1.283, 1.128, 1.282, 1.531, 0.5161, 1.543, 0.5202, 1.501, 0.6995, 1.493, 0.6984, 1.088, 1.109, 1.099, 1.105, 1.142, 1.283, 1.135, 1.283, 1.518, 0.7898, 1.52, 0.7875, 1.565, 0.8511, 1.564, 0.8528, 1.127, 1.377, 1.13, 1.378, 1.088, 1.442, 1.086, 1.442, 1.514, 0.7904, 1.518, 0.7898, 1.564, 0.8528, 1.562, 0.8527, 1.124, 1.375, 1.127, 1.377, 1.086, 1.442, 1.085, 1.441, 0.5734, -0.364, 0.5687, -0.3663, 0.6362, -0.4484, 0.6382, -0.4474, 0.7463, 0.0818, 0.7509, 0.0794, 0.8153, 0.1604, 0.8132, 0.1614, 1.128, 1.282, 1.135, 1.283, 1.127, 1.377, 1.124, 1.375, 1.493, 0.6984, 1.501, 0.6995, 1.518, 0.7898, 1.514, 0.7904, -0.09815, 0.3363, -0.1003, 0.3361, -0.1003, 0.3351, -0.09815, 0.3349, 0.8592, 0.2202, 0.8606, 0.2216, 0.8593, 0.2225, 0.8584, 0.2211, 0.8605, 0.2197, 0.8618, 0.2207, 0.8606, 0.2216, 0.8592, 0.2202, -0.09817, 0.3375, -0.1002, 0.3373, -0.1003, 0.3361, -0.09815, 0.3363, 0.6362, -0.4484, 0.6345, -0.4499, 0.682, -0.508, 0.6829, -0.5071, 0.8116, 0.1629, 0.8132, 0.1614, 0.8592, 0.2202, 0.8584, 0.2211, 0.6382, -0.4474, 0.6362, -0.4484, 0.6829, -0.5071, 0.6842, -0.5066, 0.8132, 0.1614, 0.8153, 0.1604, 0.8605, 0.2197, 0.8592, 0.2202, 0.9375, 0.1416, 0.9694, 0.1448, 1.0, 0.4166, 0.9701, 0.4088, 0.954, 0.2797, 0.958, 0.2656, 0.9507, 0.2521, 0.9293, 0.2866, 0.954, 0.2797, 0.9701, 0.4088, 0.9467, 0.4197, -0.5541, 0.8349, -0.5603, 0.8217, -0.5866, 0.3783, -0.5605, 0.3682, -0.5364, 0.7048, -0.5414, 0.7339, -0.5324, 0.7609, -0.5083, 1.098, -0.5432, 1.103, -0.5586, 0.8498, -0.3391, 0.09, -0.3647, 0.2856, -0.3899, 0.2807, -0.3461, -0.08339, -0.3183, -0.07292, -0.3354, 0.06205, -0.342, 0.07495, -0.3292, -0.2234, -0.3541, -0.235, -0.3433, -0.3397, -0.3407, -0.3537, -0.3402, -0.3678, -0.3244, -0.508, -0.2984, -0.4915, 0.6842, 0.9097, 0.6842, 0.9376, 0.6717, 0.9295, 0.6693, 0.9128, 1.015, 0.7412, 1.013, 0.639, 1.044, 0.6286, 1.047, 0.7322, 0.6214, 0.9678, 0.6214, 0.9967, 0.6054, 0.9855, 0.6113, 0.967, -0.3461, -0.08339, -0.3899, 0.2807, -0.4124, 0.2773, -0.3613, -0.1898, -0.3326, -0.1954, -0.3427, -0.1114, -0.348, -0.09802, 1.075, 0.7412, 1.075, 0.7694, 1.065, 0.7681, 1.068, 0.7509, 0.9973, 0.8959, 0.9973, 0.9253, 0.9864, 0.9171, 0.9874, 0.8986, -0.1848, 1.335, -0.2033, 1.333, -0.2622, 1.092, -0.2497, 1.096, 1.342, 0.8896, 1.319, 0.8865, 1.332, 0.5734, 1.347, 0.5724, 0.8533, 0.7241, 0.8328, 0.7238, 0.8421, 0.4939, 0.8533, 0.4866, 1.236, 0.1183, 1.258, 0.1125, 1.27, 0.4196, 1.255, 0.4165, 0.9995, 0.9542, 0.9995, 0.9779, 0.9898, 0.9774, 0.9864, 0.9591, 0.5048, 0.8994, 0.5048, 0.9275, 0.4895, 0.927, 0.4875, 0.909, 0.9975, 0.9253, 0.9975, 0.9542, 0.9867, 0.951, 0.9864, 0.9349, 0.6841, 0.9857, 0.6841, 1.009, 0.6718, 1.006, 0.6738, 0.9899, -0.2497, 1.096, -0.2622, 1.092, -0.1804, 0.9352, -0.1727, 0.9365, 1.347, 0.5724, 1.332, 0.5734, 1.28, 0.4015, 1.288, 0.4045, 0.3468, 1.162, 0.3599, 1.158, 0.434, 1.322, 0.4259, 1.323, 1.255, 0.4165, 1.27, 0.4196, 1.209, 0.589, 1.199, 0.5914, 0.4143, 0.931, 0.434, 0.9342, 0.3468, 1.162, 0.3346, 1.165, -0.165, 1.332, -0.1848, 1.335, -0.2497, 1.096, -0.2373, 1.098, 1.213, 0.1165, 1.236, 0.1183, 1.255, 0.4165, 1.242, 0.4143, 1.319, 0.8865, 1.297, 0.8859, 1.317, 0.5787, 1.332, 0.5734, 1.15, 0.9503, 1.142, 0.9508, 1.148, 0.7187, 1.15, 0.7194, 1.288, 0.4045, 1.28, 0.4015, 1.345, 0.1125, 1.347, 0.1134, 0.3231, 0.7899, 0.3315, 0.7903, 0.3306, 1.031, 0.3284, 1.031, 1.199, 0.5914, 1.209, 0.589, 1.269, 0.8727, 1.266, 0.8729, 0.3346, 1.165, 0.3468, 1.162, 0.4259, 1.323, 0.4183, 1.323, -0.2373, 1.098, -0.2497, 1.096, -0.1727, 0.9365, -0.165, 0.9359, 1.242, 0.4143, 1.255, 0.4165, 1.199, 0.5914, 1.192, 0.5933, 1.332, 0.5734, 1.317, 0.5787, 1.27, 0.4008, 1.28, 0.4015, 0.3284, 1.033, 0.3284, 1.031, 0.3306, 1.031, 0.3315, 1.032, 1.27, 0.8739, 1.268, 0.8748, 1.266, 0.8729, 1.269, 0.8727, 1.27, 0.8753, 1.269, 0.8763, 1.268, 0.8748, 1.27, 0.8739, 0.3258, 1.035, 0.3263, 1.032, 0.3284, 1.031, 0.3284, 1.033, 0.315, 0.791, 0.3231, 0.7899, 0.3284, 1.031, 0.3263, 1.032, 1.158, 0.9508, 1.15, 0.9503, 1.15, 0.7194, 1.152, 0.7203, 1.192, 0.5933, 1.199, 0.5914, 1.266, 0.8729, 1.265, 0.8731, 1.28, 0.4015, 1.27, 0.4008, 1.342, 0.1132, 1.345, 0.1125, 0.6364, 0.967, 0.6364, 0.9952, 0.6214, 0.9914, 0.6242, 0.9699, 0.8617, 0.9065, 0.8617, 0.9357, 0.8522, 0.9339, 0.8538, 0.9119, 0.4642, 1.335, 0.4995, 1.337, 0.5034, 1.393, 0.469, 1.383, 0.434, 1.336, 0.4642, 1.335, 0.469, 1.383, 0.4389, 1.392, 0.997, 0.7174, 0.997, 0.75, 0.9879, 0.7463, 0.9864, 0.7226, 0.09464, 0.8952, 0.09464, 0.927, 0.08024, 0.9177, 0.08452, 0.8939, 0.8966, 0.6676, 0.9579, 0.4345, 0.9864, 0.4333, 0.9258, 0.6742, 0.3346, 0.1663, 0.3129, 0.1769, 0.1688, -0.0698, 0.1805, -0.06852, 1.344, 0.8937, 1.367, 0.8996, 1.292, 1.151, 1.281, 1.153, -0.07702, -0.4926, -0.05226, -0.4834, -0.2092, -0.2696, -0.2208, -0.2695, 1.32, 0.8896, 1.344, 0.8937, 1.281, 1.153, 1.27, 1.155, -0.1018, 0.9309, -0.09782, 0.9028, -0.09211, 0.9092, -0.08757, 0.9309, 0.3145, 0.9095, 0.3145, 0.9425, 0.3001, 0.9409, 0.3032, 0.9166, 0.4873, 0.8991, 0.4873, 0.9276, 0.4754, 0.9263, 0.4773, 0.9024, 0.3145, 0.882, 0.3145, 0.9095, 0.3006, 0.9066, 0.2958, 0.8855, 1.18, 1.072, 1.169, 1.068, 1.256, 0.8764, 1.263, 0.8774, 1.191, 1.071, 1.18, 1.072, 1.263, 0.8774, 1.27, 0.8763, -0.2323, -0.272, -0.2208, -0.2695, -0.2554, -0.02079, -0.2622, -0.01663, 0.1805, -0.06852, 0.1688, -0.0698, 0.139, -0.3091, 0.144, -0.3029, -0.09645, -0.508, -0.07702, -0.4926, -0.2208, -0.2695, -0.2323, -0.272, 1.27, 1.322, 1.248, 1.33, 1.18, 1.072, 1.191, 1.071, 1.248, 1.33, 1.224, 1.333, 1.169, 1.068, 1.18, 1.072, 0.3129, 0.1769, 0.2896, 0.1892, 0.1571, -0.06691, 0.1688, -0.0698, -0.2622, -0.01663, -0.2554, -0.02079, -0.05402, 0.1971, -0.0562, 0.1986, 0.144, -0.3029, 0.139, -0.3091, 0.333, -0.5067, 0.3346, -0.5045, 0.4923, 0.5781, 0.4845, 0.5767, 0.5031, 0.2809, 0.5049, 0.2812, -0.2554, -0.02079, -0.2498, -0.02605, -0.05226, 0.1953, -0.05402, 0.1971, 0.1688, -0.0698, 0.1571, -0.06691, 0.1317, -0.3129, 0.139, -0.3091, 0.507, 0.754, 0.4955, 0.7545, 0.4923, 0.5781, 0.5003, 0.577, -0.2208, -0.2695, -0.2092, -0.2696, -0.2498, -0.02605, -0.2554, -0.02079, 1.281, 1.153, 1.292, 1.151, 1.367, 1.342, 1.359, 1.343, 0.09403, 0.8289, 0.09346, 0.8317, 0.09121, 0.8313, 0.09219, 0.8289, 0.09346, 0.8317, 0.09329, 0.8344, 0.09155, 0.8338, 0.09121, 0.8313, 0.09553, 0.8321, 0.09488, 0.8344, 0.09329, 0.8344, 0.09346, 0.8317, 0.09553, 0.8295, 0.09553, 0.8321, 0.09346, 0.8317, 0.09403, 0.8289, 0.6693, 1.003, 0.6613, 1.004, 0.6674, 0.7072, 0.6693, 0.7071, 0.6613, 1.004, 0.6534, 1.003, 0.6654, 0.7065, 0.6674, 0.7072, 0.139, -0.3091, 0.1317, -0.3129, 0.3307, -0.508, 0.333, -0.5067, 0.5003, 0.577, 0.4923, 0.5781, 0.5049, 0.2812, 0.507, 0.2805, -0.3804, 1.018, -0.3963, 1.019, -0.392, 1.003, -0.3804, 1.002, 0.9864, 0.4333, 0.9579, 0.4345, 0.9585, 0.4285, 0.9781, 0.4265, -0.5324, 0.7609, -0.5062, 0.7608, -0.4789, 1.094, -0.5083, 1.098, 0.9974, 0.8024, 0.9974, 0.8316, 0.9918, 0.833, 0.9864, 0.8164, 0.9625, 0.08196, 0.9309, 0.08636, 0.8911, -0.2451, 0.9265, -0.2466, 0.3145, 0.958, 0.2974, 0.958, 0.2974, 0.9482, 0.3077, 0.9425, -0.1206, 0.2035, -0.1018, 0.2084, -0.2237, 0.5902, -0.2424, 0.5936, 0.4847, -0.508, 0.4956, -0.5034, 0.3468, -0.1474, 0.3346, -0.1462, 0.4956, -0.5034, 0.507, -0.5006, 0.3577, -0.1487, 0.3468, -0.1474, 0.2773, 0.9542, 0.2589, 0.9595, 0.1317, 0.5803, 0.1501, 0.5822, -0.3657, 1.016, -0.3644, 1.003, -0.3511, 1.002, -0.3511, 1.013, 0.997, 0.8665, 0.997, 0.8959, 0.9864, 0.8815, 0.9914, 0.8647, 0.9579, 0.4345, 0.9266, 0.4223, 0.9413, 0.4197, 0.9585, 0.4285, -0.3657, 1.002, -0.3657, 1.016, -0.3804, 1.017, -0.3781, 1.006, -0.2424, 0.5936, -0.2237, 0.5902, -0.2376, 0.8255, -0.2448, 0.8353, 0.3346, -0.1462, 0.3468, -0.1474, 0.3839, 0.1184, 0.3757, 0.1215, 0.3468, -0.1474, 0.3577, -0.1487, 0.3911, 0.1176, 0.3839, 0.1184, 0.1501, 0.5822, 0.1317, 0.5803, 0.1353, 0.3148, 0.1427, 0.3236, 0.2958, 0.9498, 0.2773, 0.9542, 0.1501, 0.5822, 0.1699, 0.5812, 0.1317, 0.2824, 0.121, 0.2866, -0.04102, -0.07662, -0.02929, -0.075, 0.121, 0.2866, 0.1095, 0.2898, -0.05226, -0.07771, -0.04102, -0.07662, -0.139, 0.1986, -0.1206, 0.2035, -0.2424, 0.5936, -0.2622, 0.5918, -0.2448, 0.8353, -0.2376, 0.8255, -0.1018, 0.9334, -0.1033, 0.9352, 0.3757, 0.1215, 0.3839, 0.1184, 0.507, 0.2771, 0.5055, 0.2775, 0.8615, 0.4163, 0.8531, 0.4147, 0.8601, 0.2225, 0.8615, 0.2226, 0.1427, 0.3236, 0.1353, 0.3148, 0.2915, 0.1902, 0.2929, 0.1919, 0.1699, 0.5812, 0.1501, 0.5822, 0.1427, 0.3236, 0.1528, 0.3296, -0.02929, -0.075, -0.04102, -0.07662, 8.02e-05, -0.3591, 0.007605, -0.3555, -0.04102, -0.07662, -0.05226, -0.07771, -0.007567, -0.3598, 8.02e-05, -0.3591, -0.2622, 0.5918, -0.2424, 0.5936, -0.2448, 0.8353, -0.2553, 0.8401, 0.2919, 0.1892, 0.2937, 0.191, 0.2929, 0.1919, 0.2915, 0.1902, 0.2937, 0.191, 0.2958, 0.1925, 0.2948, 0.193, 0.2929, 0.1919, 0.5046, 0.2792, 0.5055, 0.2775, 0.507, 0.2771, 0.5064, 0.2786, 0.505, 0.2805, 0.5046, 0.2792, 0.5064, 0.2786, 0.5064, 0.2805, 0.1528, 0.3296, 0.1427, 0.3236, 0.2929, 0.1919, 0.2948, 0.193, 0.007605, -0.3555, 8.02e-05, -0.3591, 0.1306, -0.508, 0.1317, -0.5072, 0.8522, 0.9331, 0.8435, 0.9347, 0.8508, 0.7247, 0.8522, 0.7243, 0.8435, 0.9347, 0.8328, 0.9314, 0.8489, 0.7241, 0.8508, 0.7247, 1.055, 0.266, 1.032, 0.272, 1.027, 0.1348, 1.05, 0.1343, 0.6693, 1.004, 0.6693, 1.019, 0.6616, 1.015, 0.6607, 1.004, 0.315, 0.7899, 0.315, 0.8133, 0.309, 0.8013, 0.3113, 0.7962, 0.315, 0.8133, 0.315, 0.8405, 0.3112, 0.8335, 0.3106, 0.8157, 0.86, 0.637, 0.86, 0.6638, 0.8543, 0.6606, 0.8533, 0.6438, 1.411, 0.1184, 1.431, 0.116, 1.396, 0.4031, 1.386, 0.4037, 0.6427, 0.25, 0.6534, 0.2548, 0.524, 0.5265, 0.5153, 0.5265, 0.8328, 0.9303, 0.8228, 0.934, 0.6928, 0.6609, 0.701, 0.6615, 0.632, 0.2471, 0.6427, 0.25, 0.5153, 0.5265, 0.507, 0.5277, -0.4124, 1.002, -0.3963, 1.003, -0.3963, 1.02, -0.4082, 1.021, 0.9972, 0.9779, 0.9955, 1.005, 0.9972, 1.006, 0.9864, 0.9916, 1.075, 0.9986, 1.075, 1.013, 1.067, 1.009, 1.066, 0.998, 0.6064, 1.003, 0.6214, 0.9967, 0.6212, 1.016, 0.61, 1.016, 0.5153, 0.5265, 0.524, 0.5265, 0.5365, 0.7576, 0.5303, 0.7598, 0.701, 0.6615, 0.6928, 0.6609, 0.7056, 0.4365, 0.7115, 0.4384, 0.507, 0.5277, 0.5153, 0.5265, 0.5303, 0.7598, 0.5247, 0.7623, 0.6928, 0.6609, 0.6842, 0.6601, 0.6998, 0.4336, 0.7056, 0.4365, 1.065, 1.443, 1.048, 1.442, 1.04, 1.145, 1.049, 1.147, 1.393, 0.1125, 1.411, 0.1184, 1.386, 0.4037, 1.376, 0.4012, 1.048, 1.442, 1.028, 1.446, 1.029, 1.149, 1.04, 1.145, 0.8228, 0.934, 0.8116, 0.9376, 0.6842, 0.6601, 0.6928, 0.6609, 1.008, 0.9189, 1.0, 0.9199, 1.061, 0.742, 1.063, 0.7412, 1.347, 0.6265, 1.354, 0.6249, 1.428, 0.8104, 1.426, 0.8106, 1.013, 0.9246, 1.008, 0.9189, 1.063, 0.7412, 1.065, 0.7436, 1.354, 0.6249, 1.36, 0.6223, 1.431, 0.8091, 1.428, 0.8104, 1.386, 0.4037, 1.396, 0.4031, 1.36, 0.6223, 1.354, 0.6249, 1.049, 1.147, 1.04, 1.145, 1.008, 0.9189, 1.013, 0.9246, 1.376, 0.4012, 1.386, 0.4037, 1.354, 0.6249, 1.347, 0.6265, 1.04, 1.145, 1.029, 1.149, 1.0, 0.9199, 1.008, 0.9189, 0.8293, 0.2259, 0.8298, 0.2238, 0.8328, 0.2251, 0.8315, 0.2265, -0.09815, 0.3226, -0.1014, 0.3229, -0.101, 0.321, -0.09815, 0.32, -0.09815, 0.3252, -0.1009, 0.3247, -0.1014, 0.3229, -0.09815, 0.3226, 0.8272, 0.2247, 0.8267, 0.2225, 0.8298, 0.2238, 0.8293, 0.2259, 0.7056, 0.4365, 0.6998, 0.4336, 0.8272, 0.2247, 0.8293, 0.2259, 0.5247, 0.7623, 0.5303, 0.7598, 0.6511, 0.966, 0.6491, 0.967, 0.7115, 0.4384, 0.7056, 0.4365, 0.8293, 0.2259, 0.8315, 0.2265, 0.5303, 0.7598, 0.5365, 0.7576, 0.6534, 0.9653, 0.6511, 0.966, 0.8608, 0.4163, 0.8608, 0.4461, 0.8557, 0.4434, 0.8531, 0.424, -0.3006, 1.002, -0.3006, 1.016, -0.3133, 1.015, -0.3134, 1.005, 0.8604, 0.4461, 0.8604, 0.4762, 0.8545, 0.4671, 0.8531, 0.4486, 0.8609, 0.589, 0.8609, 0.6142, 0.8533, 0.6064, 0.8556, 0.5927, 0.4554, 0.2805, 0.4667, 0.2841, 0.3523, 0.4475, 0.3428, 0.4477, 0.1625, 0.9654, 0.1849, 0.9636, 0.1572, 1.183, 0.144, 1.189, 0.1103, 0.7972, 0.08907, 0.8015, 0.08024, 0.5797, 0.09415, 0.58, 0.08024, 0.9247, 0.07017, 0.9295, -0.0423, 0.7664, -0.03324, 0.7654, 1.048, 0.6147, 1.044, 0.6286, 1.034, 0.6247, 1.035, 0.6141, 1.043, 0.6011, 1.048, 0.6147, 1.035, 0.6141, 1.032, 0.6042, -0.3384, 1.002, -0.3384, 1.017, -0.3511, 1.014, -0.3498, 1.003, 0.8611, 0.5122, 0.8611, 0.5387, 0.8542, 0.5353, 0.8533, 0.5214, -0.09582, 1.38, -0.1102, 1.38, -0.165, 1.268, -0.1537, 1.272, 0.1059, 0.582, 0.09415, 0.58, 0.121, 0.45, 0.131, 0.4486, 0.3523, 0.4475, 0.3606, 0.4503, 0.358, 0.5663, 0.3504, 0.5657, 0.3428, 0.4477, 0.3523, 0.4475, 0.3504, 0.5657, 0.342, 0.5675, 0.4667, 0.2841, 0.4754, 0.2911, 0.3606, 0.4503, 0.3523, 0.4475, 0.131, 0.7987, 0.1103, 0.7972, 0.09415, 0.58, 0.1059, 0.582, 0.1431, 0.9595, 0.1625, 0.9654, 0.144, 1.189, 0.1317, 1.184, 0.07017, 0.9295, 0.06048, 0.9355, -0.05091, 0.7681, -0.0423, 0.7664, 0.3346, 0.5742, 0.342, 0.5675, 0.3837, 0.7719, 0.3792, 0.7778, 0.121, 0.45, 0.1103, 0.4511, 0.09252, 0.29, 0.09987, 0.2898, -0.03624, 0.6527, -0.04451, 0.6522, -0.00797, 0.4487, -0.001823, 0.4507, -0.04451, 0.6522, -0.05226, 0.6515, -0.01343, 0.4462, -0.00797, 0.4487, -0.0423, 0.7664, -0.05091, 0.7681, -0.05226, 0.6515, -0.04451, 0.6522, -0.03324, 0.7654, -0.0423, 0.7664, -0.04451, 0.6522, -0.03624, 0.6527, 0.09415, 0.58, 0.08024, 0.5797, 0.1103, 0.4511, 0.121, 0.45, 0.144, 1.189, 0.1572, 1.183, 0.1849, 1.31, 0.1732, 1.314, -0.001823, 0.4507, -0.00797, 0.4487, 0.07419, 0.2909, 0.07649, 0.2914, -0.00797, 0.4487, -0.01343, 0.4462, 0.07249, 0.2898, 0.07419, 0.2909, -0.1504, 1.094, -0.1576, 1.09, -0.09958, 0.9352, -0.09582, 0.9392, 0.0974, 0.9635, 0.1059, 0.9652, 0.131, 1.117, 0.1258, 1.116, 0.342, 0.5675, 0.3504, 0.5657, 0.3896, 0.7687, 0.3837, 0.7719, 0.3504, 0.5657, 0.358, 0.5663, 0.3952, 0.7674, 0.3896, 0.7687, 0.1204, 0.8015, 0.131, 0.8039, 0.1059, 0.9652, 0.0974, 0.9635, -0.1537, 1.272, -0.165, 1.268, -0.1576, 1.09, -0.1504, 1.094, -0.09815, 0.3252, -0.09815, 0.3309, -0.1006, 0.3304, -0.09964, 0.3254, 0.8564, 0.4813, 0.857, 0.4762, 0.859, 0.4767, 0.8597, 0.481, 0.8531, 0.4817, 0.8547, 0.4771, 0.857, 0.4762, 0.8564, 0.4813, 0.8572, 0.485, 0.8531, 0.4817, 0.8564, 0.4813, 0.8597, 0.485, 0.004879, 0.4506, -0.001823, 0.4507, 0.07649, 0.2914, 0.08024, 0.2899, 0.3792, 0.7778, 0.3837, 0.7719, 0.4714, 0.9269, 0.4703, 0.931, 0.3837, 0.7719, 0.3896, 0.7687, 0.4733, 0.9253, 0.4714, 0.9269, 0.3896, 0.7687, 0.3952, 0.7674, 0.4754, 0.9253, 0.4733, 0.9253, 0.6054, 1.075, 0.5776, 1.084, 0.5812, 0.9864, 0.6054, 0.967, 0.5776, 1.084, 0.5437, 1.093, 0.5437, 0.9852, 0.5812, 0.9864, -0.08757, 0.8705, -0.08757, 0.902, -0.1005, 0.9028, -0.1015, 0.8787, 1.074, 0.7694, 1.074, 0.7954, 1.07, 0.7984, 1.065, 0.7807, 0.6534, 0.967, 0.6534, 0.9933, 0.6405, 0.9929, 0.6368, 0.9758, 0.9194, 0.8272, 0.9503, 0.8423, 0.9864, 1.1, 0.9573, 1.093, 0.5041, 0.8682, 0.5041, 0.8994, 0.4875, 0.8835, 0.4922, 0.8636, -0.5175, 1.263, -0.4833, 1.25, -0.4418, 1.503, -0.4767, 1.508, 1.408, 0.8153, 1.431, 0.8147, 1.394, 1.057, 1.383, 1.061, 1.465, -0.5051, 1.491, -0.508, 1.499, -0.2622, 1.484, -0.2652, 1.561, 1.476, 1.541, 1.479, 1.504, 1.24, 1.515, 1.241, 1.541, 1.479, 1.521, 1.478, 1.493, 1.238, 1.504, 1.24, 0.4872, 0.8657, 0.4872, 0.8991, 0.4779, 0.8901, 0.4754, 0.8696, 0.9999, 0.6017, 0.9999, 0.6297, 0.9864, 0.6226, 0.9866, 0.5992, 0.9989, 0.6892, 0.9989, 0.7174, 0.9877, 0.7122, 0.9864, 0.6923, 0.6534, 0.9933, 0.6534, 1.019, 0.6368, 1.014, 0.641, 0.9964, 1.484, -0.2652, 1.499, -0.2622, 1.456, -0.1141, 1.446, -0.1127, 1.515, 1.241, 1.504, 1.24, 1.525, 1.074, 1.533, 1.075, 1.504, 1.24, 1.493, 1.238, 1.517, 1.072, 1.525, 1.074, 1.369, 1.062, 1.383, 1.061, 1.421, 1.221, 1.411, 1.217, 1.396, -0.508, 1.416, -0.5061, 1.379, -0.2851, 1.369, -0.2837, 1.416, -0.5061, 1.437, -0.5052, 1.391, -0.2858, 1.379, -0.2851, 1.442, -0.5041, 1.465, -0.5051, 1.484, -0.2652, 1.473, -0.2664, 1.382, 0.8106, 1.408, 0.8153, 1.383, 1.061, 1.369, 1.062, 1.392, -0.1107, 1.4, -0.1115, 1.434, 0.1001, 1.432, 0.1005, 1.421, 1.221, 1.431, 1.22, 1.376, 1.442, 1.373, 1.442, 1.446, -0.1127, 1.456, -0.1141, 1.499, 0.1023, 1.496, 0.1031, 1.533, 1.075, 1.525, 1.074, 1.559, 0.8556, 1.561, 0.8556, 1.383, 1.061, 1.394, 1.057, 1.431, 1.22, 1.421, 1.221, 1.369, -0.2837, 1.379, -0.2851, 1.4, -0.1115, 1.392, -0.1107, 1.379, -0.2851, 1.391, -0.2858, 1.408, -0.113, 1.4, -0.1115, 1.473, -0.2664, 1.484, -0.2652, 1.446, -0.1127, 1.437, -0.1112, 0.09152, 0.8243, 0.09404, 0.826, 0.09339, 0.8289, 0.09121, 0.8266, 0.09404, 0.826, 0.0974, 0.8266, 0.09609, 0.8286, 0.09339, 0.8289, 0.09468, 0.8231, 0.0974, 0.8244, 0.0974, 0.8266, 0.09404, 0.826, 1.556, 0.8549, 1.556, 0.8528, 1.559, 0.8532, 1.559, 0.8556, 1.4, -0.1115, 1.408, -0.113, 1.437, 0.09985, 1.434, 0.1001, 1.437, -0.1112, 1.446, -0.1127, 1.496, 0.1031, 1.493, 0.1033, 1.411, 1.217, 1.421, 1.221, 1.373, 1.442, 1.37, 1.441, 1.525, 1.074, 1.517, 1.072, 1.556, 0.8549, 1.559, 0.8556, -0.3647, 0.2856, -0.2622, 1.002, -0.2665, 1.001, -0.3744, 0.3708, -0.3724, 0.3494, -0.3822, 0.3258, -0.3899, 0.2807, -0.3006, 1.017, -0.2997, 1.002, -0.2892, 1.006, -0.2891, 1.017, 0.8608, 0.5387, 0.8608, 0.5659, 0.8559, 0.5646, 0.8533, 0.5469, -0.2778, 1.002, -0.2778, 1.016, -0.2891, 1.013, -0.2891, 1.003, 0.2865, 0.8952, 0.5277, 0.9458, 0.5191, 0.9628, 0.3106, 0.9237, 0.253, 0.9553, 0.5512, 0.9829, 0.5597, 0.9749, 0.1329, 0.9402, 1.075, 0.9393, 1.075, 0.9546, 1.065, 0.9509, 1.069, 0.9411, 1.044, 0.6286, 1.048, 0.6147, 1.043, 0.6011, 1.033, 0.2994, 1.057, 0.3051, 1.076, 0.7378, 1.047, 0.7322, 0.8911, -0.2451, 0.9309, 0.08636, 0.93, 0.1143, 0.9375, 0.1416, 0.9507, 0.2521, 0.9251, 0.2482, 0.8759, -0.1323, 0.8779, -0.1604, 0.8688, -0.1875, 0.8618, -0.2427, 0.314, 0.7864, 0.2958, 0.7899, 0.302, 0.5866, 0.3133, 0.5825, 1.358, -0.5052, 1.369, -0.5023, 1.309, -0.316, 1.301, -0.317, -0.06917, 0.6864, -0.05226, 0.6836, -0.06385, 0.8844, -0.07433, 0.8863, 1.285, 0.08246, 1.274, 0.08641, 1.214, -0.1056, 1.222, -0.1073, 1.074, 0.7984, 1.074, 0.8265, 1.067, 0.8182, 1.065, 0.801, 0.8605, 0.6638, 0.8605, 0.686, 0.8533, 0.6804, 0.8555, 0.6649, -0.267, 1.002, -0.267, 1.016, -0.2773, 1.014, -0.2778, 1.004, 1.074, 0.8719, 1.074, 0.8956, 1.065, 0.8918, 1.068, 0.8771, 1.222, -0.1073, 1.214, -0.1056, 1.205, -0.2607, 1.212, -0.2601, 1.214, -0.1056, 1.206, -0.1058, 1.197, -0.2629, 1.205, -0.2607, 0.3235, 0.5865, 0.3133, 0.5825, 0.3156, 0.4218, 0.324, 0.4263, -0.08505, 0.8838, -0.07433, 0.8863, -0.07206, 1.037, -0.08121, 1.036, 1.347, -0.508, 1.358, -0.5052, 1.301, -0.317, 1.293, -0.3175, -0.08757, 0.6827, -0.06917, 0.6864, -0.07433, 0.8863, -0.08505, 0.8838, 0.3315, 0.7896, 0.314, 0.7864, 0.3133, 0.5825, 0.3235, 0.5865, 1.274, 0.08641, 1.263, 0.08818, 1.206, -0.1058, 1.214, -0.1056, 1.205, -0.2607, 1.197, -0.2629, 1.272, -0.5031, 1.276, -0.5015, 0.324, 0.4263, 0.3156, 0.4218, 0.3265, 0.1892, 0.3315, 0.1933, -0.08121, 1.036, -0.07206, 1.037, -0.05697, 1.258, -0.06264, 1.256, 1.285, -0.1619, 1.292, -0.1635, 1.364, 0.07511, 1.36, 0.0763, -0.07433, 0.8863, -0.06385, 0.8844, -0.06355, 1.037, -0.07206, 1.037, 1.301, -0.317, 1.309, -0.316, 1.3, -0.1646, 1.292, -0.1635, 0.3133, 0.5825, 0.302, 0.5866, 0.306, 0.4264, 0.3156, 0.4218, 1.293, -0.3175, 1.301, -0.317, 1.292, -0.1635, 1.285, -0.1619, 0.8607, 0.7167, 0.8533, 0.7176, 0.8542, 0.714, 0.8607, 0.7112, 1.276, -0.5015, 1.278, -0.5066, 1.285, -0.505, 1.281, -0.5014, 1.272, -0.5031, 1.272, -0.508, 1.278, -0.5066, 1.276, -0.5015, 0.8607, 0.7216, 0.8542, 0.721, 0.8533, 0.7176, 0.8607, 0.7167, 1.212, -0.2601, 1.205, -0.2607, 1.276, -0.5015, 1.281, -0.5014, -0.07206, 1.037, -0.06355, 1.037, -0.05226, 1.257, -0.05697, 1.258, 1.292, -0.1635, 1.3, -0.1646, 1.369, 0.07468, 1.364, 0.07511, 0.3156, 0.4218, 0.306, 0.4264, 0.321, 0.1933, 0.3265, 0.1892, 0.8615, 0.6142, 0.8615, 0.637, 0.8536, 0.6289, 0.8533, 0.616, 0.0974, 0.8015, 0.0974, 0.8232, 0.09401, 0.8199, 0.09126, 0.8081, 0.8615, 0.4866, 0.8615, 0.5122, 0.8533, 0.5104, 0.8548, 0.4936, 0.2249, 0.2776, 0.2249, 0.3683, 0.2117, 0.3814, 0.2021, 0.3006, 0.8595, 0.686, 0.8595, 0.7112, 0.8533, 0.7047, 0.8559, 0.6879, 1.48, 0.3111, 1.453, 0.3083, 1.463, 0.121, 1.493, 0.1171, 1.0, 0.1374, 1.027, 0.1348, 1.032, 0.272, 1.027, 0.2861, 1.033, 0.2994, 1.043, 0.6011, 1.011, 0.5942, 1.463, 0.121, 1.453, 0.3083, 1.431, 0.3068, 1.44, 0.1125, 0.2958, 1.35, 0.278, 1.355, 0.2741, 1.247, 0.284, 1.245, 0.8261, 0.9404, 0.8342, 0.9467, 0.7945, 1.037, 0.7892, 1.034, 0.8154, 0.9376, 0.8261, 0.9404, 0.7892, 1.034, 0.7826, 1.034, 0.5251, 1.284, 0.507, 1.288, 0.5218, 1.184, 0.5309, 1.179, 1.076, 0.9698, 1.076, 0.9842, 1.065, 0.9819, 1.066, 0.972, 1.075, 0.9546, 1.075, 0.9698, 1.065, 0.9692, 1.065, 0.9584, -0.3257, 1.002, -0.3257, 1.017, -0.3384, 1.013, -0.3376, 1.003, -0.3134, 1.002, -0.3134, 1.017, -0.323, 1.016, -0.3257, 1.007, 0.7826, 1.034, 0.7892, 1.034, 0.7899, 1.245, 0.7858, 1.247, 0.5309, 1.179, 0.5218, 1.184, 0.5088, 0.9725, 0.513, 0.967, 0.293, 1.247, 0.284, 1.245, 0.2913, 1.024, 0.2959, 1.027, 0.1906, 1.238, 0.1849, 1.239, 0.185, 1.029, 0.1887, 1.029, 0.2339, 1.322, 0.2236, 1.326, 0.1906, 1.238, 0.1972, 1.237, 0.5437, 1.288, 0.5251, 1.284, 0.5309, 1.179, 0.5408, 1.182, 0.2236, 1.326, 0.2144, 1.331, 0.1849, 1.239, 0.1906, 1.238, 0.3143, 1.351, 0.2958, 1.35, 0.284, 1.245, 0.293, 1.247, 0.09008, 0.8938, 0.08547, 0.8939, 0.08814, 0.8045, 0.08923, 0.8041, 0.08547, 0.8939, 0.08024, 0.8894, 0.08713, 0.8035, 0.08814, 0.8045, 0.1931, 1.029, 0.1887, 1.029, 0.2326, 0.9599, 0.2339, 0.9595, 0.2913, 1.024, 0.2849, 1.025, 0.3129, 0.9598, 0.3143, 0.9595, 0.8466, 0.2225, 0.8531, 0.2246, 0.8372, 0.3987, 0.8328, 0.398, 0.284, 1.245, 0.2741, 1.247, 0.2849, 1.025, 0.2913, 1.024, 0.1972, 1.237, 0.1906, 1.238, 0.1887, 1.029, 0.1931, 1.029, 0.5408, 1.182, 0.5309, 1.179, 0.513, 0.967, 0.5196, 0.9694, 0.08923, 0.8041, 0.08839, 0.8026, 0.0899, 0.8015, 0.09008, 0.8032, 0.8324, 1.323, 0.8323, 1.322, 0.8335, 1.322, 0.8342, 1.324, 0.831, 1.323, 0.8312, 1.322, 0.8323, 1.322, 0.8324, 1.323, 0.08814, 0.8045, 0.08713, 0.8035, 0.08839, 0.8026, 0.08923, 0.8041, 0.8372, 0.3987, 0.8419, 0.4002, 0.8531, 0.4866, 0.8517, 0.4857, 0.7831, 1.253, 0.7858, 1.247, 0.8312, 1.322, 0.831, 1.323, 0.7858, 1.247, 0.7899, 1.245, 0.8323, 1.322, 0.8312, 1.322, 0.8328, 0.398, 0.8372, 0.3987, 0.8517, 0.4857, 0.8504, 0.485, 1.036, 0.07444, 1.033, 0.05451, 1.072, -0.5079, 1.076, -0.508, 1.05, 0.1343, 1.027, 0.1348, 1.03, 0.09468, 0.6841, 0.9648, 0.6841, 0.9857, 0.6701, 0.9777, 0.6724, 0.964, 1.065, 0.9178, 1.072, 0.8972, 1.07, 0.8956, 1.074, 0.9178, 1.027, 0.1348, 1.0, 0.1374, 1.005, 0.1034, 1.03, 0.09468, 1.48, 0.3111, 1.493, 0.9743, 1.488, 0.9737, 1.453, 0.3083, 0.5087, 0.2121, 0.5087, 0.3806, 0.5012, 0.3869, 0.4972, 0.2385, -0.4124, 0.2773, -0.3899, 0.2807, -0.3822, 0.3258, -0.4021, 0.3163, 0.13, 0.9168, 0.5644, 0.9605, 0.5596, 0.9453, 0.1554, 0.8862, 1.074, 0.9178, 1.074, 0.9393, 1.068, 0.933, 1.065, 0.9205, 0.6837, 0.888, 0.6837, 0.9083, 0.6704, 0.9081, 0.6704, 0.8915, -0.4165, -0.5075, -0.4124, -0.508, -0.5503, 0.1971, -0.5725, 0.1999, 1.453, 0.3083, 1.488, 0.9737, 1.484, 0.9733, 1.431, 0.3068, -0.5979, 0.2036, -0.4208, -0.5069, -0.4165, -0.5075, -0.5725, 0.1999, 0.08286, 0.9392, 0.09522, 0.9455, 0.07045, 1.042, 0.06209, 1.04, 0.4875, 0.7583, 0.507, 0.7545, 0.507, 0.8621, 0.4928, 0.8636, 0.6829, 0.7065, 0.6635, 0.7017, 0.6534, 0.5934, 0.667, 0.5976, 0.7225, 1.35, 0.7075, 1.356, 0.6842, 1.252, 0.695, 1.25, 1.076, 0.8517, 1.076, 0.8719, 1.065, 0.8669, 1.068, 0.8563, 0.8615, 0.5659, 0.8617, 0.589, 0.8533, 0.5837, 0.8617, 0.5675, 0.6368, 0.9952, 0.6368, 1.02, 0.6225, 1.019, 0.6214, 1.001, 1.075, 0.8265, 1.075, 0.8517, 1.066, 0.8507, 1.065, 0.8344, 0.706, 1.249, 0.695, 1.25, 0.715, 1.1, 0.7244, 1.099, 0.2431, 1.05, 0.2566, 1.054, 0.2741, 1.219, 0.2633, 1.213, 0.03575, 1.048, 0.0493, 1.04, 0.08372, 1.187, 0.07034, 1.191, 0.0493, 1.04, 0.06209, 1.04, 0.09522, 1.188, 0.08372, 1.187, 0.0652, 0.9355, 0.08286, 0.9392, 0.06209, 1.04, 0.0493, 1.04, 0.8342, 0.9422, 0.8548, 0.9376, 0.8548, 1.033, 0.84, 1.04, 0.2514, 0.9595, 0.2741, 0.9674, 0.2566, 1.054, 0.2431, 1.05, 0.7375, 1.345, 0.7225, 1.35, 0.695, 1.25, 0.706, 1.249, 0.6829, 0.4289, 0.6739, 0.4315, 0.6684, 0.2475, 0.6689, 0.2477, 0.7244, 1.099, 0.715, 1.1, 0.7114, 0.9376, 0.712, 0.9378, 0.2633, 1.213, 0.2741, 1.219, 0.2615, 1.378, 0.2611, 1.378, 0.07034, 1.191, 0.08372, 1.187, 0.09017, 1.355, 0.08921, 1.355, 0.6772, 0.5963, 0.667, 0.5976, 0.6739, 0.4315, 0.6829, 0.4289, 0.667, 0.5976, 0.6534, 0.5934, 0.6637, 0.4284, 0.6739, 0.4315, 0.7194, 1.245, 0.706, 1.249, 0.7244, 1.099, 0.7375, 1.092, 0.2339, 1.048, 0.2431, 1.05, 0.2633, 1.213, 0.2557, 1.211, -0.09965, 0.3386, -0.09912, 0.3375, -0.0986, 0.3375, -0.09885, 0.3384, -0.09913, 0.3395, -0.09965, 0.3386, -0.09885, 0.3384, -0.0986, 0.3392, -0.09985, 0.3396, -0.1003, 0.3388, -0.09965, 0.3386, -0.09913, 0.3395, -0.1003, 0.3388, -0.09985, 0.3378, -0.09912, 0.3375, -0.09965, 0.3386, 0.6739, 0.4315, 0.6637, 0.4284, 0.6675, 0.2471, 0.6684, 0.2475, 0.7375, 1.092, 0.7244, 1.099, 0.712, 0.9378, 0.7124, 0.9381, 0.2557, 1.211, 0.2633, 1.213, 0.2611, 1.378, 0.2607, 1.378, 0.08372, 1.187, 0.09522, 1.188, 0.09084, 1.354, 0.09017, 1.355, -0.00711, -0.3497, 0.02413, -0.351, 0.0232, -0.3251, 0.01918, -0.2989, 0.02413, -0.2723, 0.02413, -0.2301, -0.00711, -0.2405, -0.5564, 0.3535, -0.5625, 0.3402, -0.5725, 0.1999, -0.5503, 0.1971, -0.5347, 0.3932, -0.5357, 0.4075, -0.5325, 0.4213, -0.5114, 0.6971, -0.5364, 0.7048, -0.5605, 0.3682, 0.2808, 0.9455, 0.5276, 0.9767, 0.5512, 0.9829, 0.253, 0.9553, 0.3106, 0.9237, 0.5191, 0.9628, 0.5276, 0.9767, 0.2808, 0.9455, 0.6378, 1.001, 0.6364, 1.011, 0.5483, 0.9695, 0.5479, 0.9542, 0.4659, 1.013, 0.4426, 1.056, 0.4393, 1.052, 0.4606, 1.008, 0.2556, -0.351, 0.2749, -0.3483, 0.2784, -0.1941, 0.2618, -0.194, 0.3242, -0.351, 0.3469, -0.3496, 0.3469, -0.1991, 0.3289, -0.2005, 0.3814, 0.2322, 0.3469, 0.2412, 0.3574, 0.09384, 0.3846, 0.08641, 0.2892, -0.3307, 0.3058, -0.3347, 0.3138, -0.188, 0.3003, -0.1842, 0.2749, -0.3483, 0.2892, -0.3361, 0.2892, -0.1819, 0.2784, -0.1941, 0.2308, -0.3231, 0.2556, -0.351, 0.2618, -0.194, 0.2423, -0.173, 0.5724, 0.9642, 0.5685, 0.9778, 0.5759, 0.9807, 0.5792, 0.9678, 0.5685, 0.9778, 0.5598, 0.9852, 0.5675, 0.9875, 0.5759, 0.9807, 0.5619, 0.9424, 0.5683, 0.9502, 0.5757, 0.9552, 0.5693, 0.9471, 0.5683, 0.9502, 0.5724, 0.9642, 0.5792, 0.9678, 0.5757, 0.9552, 0.5382, 0.95, 0.5619, 0.9424, 0.5693, 0.9471, 0.5479, 0.9542, 0.5382, 0.95, 0.5479, 0.9542, 0.5443, 0.9577, 0.5342, 0.9526, 0.5598, 0.9852, 0.5413, 0.9789, 0.5479, 0.9819, 0.5675, 0.9875, 0.5276, 0.9767, 0.5191, 0.9628, 0.5224, 0.9627, 0.5243, 0.9735, 0.5413, 0.9789, 0.5276, 0.9767, 0.5243, 0.9735, 0.5339, 0.9765, 0.5512, 0.9829, 0.5276, 0.9767, 0.5413, 0.9789, 0.5598, 0.9852, 0.5277, 0.9458, 0.5382, 0.95, 0.5342, 0.9526, 0.5239, 0.951, 0.5277, 0.9458, 0.5535, 0.9377, 0.5619, 0.9424, 0.5382, 0.95, 0.5596, 0.9453, 0.5644, 0.9605, 0.5724, 0.9642, 0.5683, 0.9502, 0.5535, 0.9377, 0.5596, 0.9453, 0.5683, 0.9502, 0.5619, 0.9424, 0.5597, 0.9749, 0.5512, 0.9829, 0.5598, 0.9852, 0.5685, 0.9778, 0.5644, 0.9605, 0.5597, 0.9749, 0.5685, 0.9778, 0.5724, 0.9642, 0.2437, -0.1542, 0.2626, -0.1744, 0.2634, -0.1547, 0.2452, -0.1354, 1.182, -0.4987, 1.197, -0.4909, 1.086, -0.1844, 1.081, -0.1879, 0.5191, 0.9628, 0.5277, 0.9458, 0.5239, 0.951, 0.5224, 0.9627, 0.5483, 0.9695, 0.5479, 0.9819, 0.5448, 0.9779, 0.549, 0.9687, 0.5479, 0.9542, 0.5483, 0.9695, 0.549, 0.9687, 0.5443, 0.9577, 0.5479, 0.9819, 0.5413, 0.9789, 0.5339, 0.9765, 0.5448, 0.9779, 0.4349, 1.062, 0.4358, 1.051, 0.4571, 1.162, 0.457, 1.164, 0.441, 1.075, 0.4369, 1.074, 0.4573, 1.167, 0.4577, 1.167, 0.4438, 1.067, 0.441, 1.075, 0.4577, 1.167, 0.458, 1.165, 0.434, 1.072, 0.4349, 1.062, 0.457, 1.164, 0.457, 1.166, 0.4575, 1.165, 0.4574, 1.162, 0.4578, 1.163, 0.458, 1.165, 0.4573, 1.167, 0.4575, 1.165, 0.458, 1.165, 0.4577, 1.167, 0.457, 1.166, 0.457, 1.164, 0.4575, 1.165, 0.4573, 1.167, 0.457, 1.164, 0.4571, 1.162, 0.4574, 1.162, 0.4575, 1.165, 0.4358, 1.051, 0.4393, 1.052, 0.4574, 1.162, 0.4571, 1.162, 0.4369, 1.074, 0.434, 1.072, 0.457, 1.166, 0.4573, 1.167, 0.4393, 1.052, 0.4426, 1.056, 0.4578, 1.163, 0.4574, 1.162, 0.4426, 1.056, 0.4438, 1.067, 0.458, 1.165, 0.4578, 1.163, 0.1329, 0.9402, 0.5597, 0.9749, 0.5644, 0.9605, 0.13, 0.9168, 0.4617, 1.025, 0.434, 1.072, 0.4369, 1.074, 0.4583, 1.032, 0.4646, 1.033, 0.441, 1.075, 0.4438, 1.067, 0.4681, 1.024, 0.4583, 1.032, 0.4369, 1.074, 0.441, 1.075, 0.4646, 1.033, 0.4576, 1.007, 0.4358, 1.051, 0.4349, 1.062, 0.46, 1.016, 0.4606, 1.008, 0.4393, 1.052, 0.4358, 1.051, 0.4576, 1.007, 0.4349, 1.062, 0.434, 1.072, 0.4617, 1.025, 0.46, 1.016, 0.4438, 1.067, 0.4426, 1.056, 0.4659, 1.013, 0.4681, 1.024, 0.4582, 1.024, 0.4545, 1.023, 0.3826, 1.114, 0.3846, 1.115, 0.454, 1.006, 0.4627, 1.005, 0.4606, 1.008, 0.4576, 1.007, 0.454, 1.006, 0.4576, 1.007, 0.3842, 1.104, 0.3821, 1.103, 0.467, 1.03, 0.4605, 1.029, 0.4583, 1.032, 0.4646, 1.033, 0.4706, 1.021, 0.467, 1.03, 0.4646, 1.033, 0.4681, 1.024, 0.4605, 1.029, 0.4582, 1.024, 0.4617, 1.025, 0.4583, 1.032, 0.4627, 1.005, 0.4683, 1.01, 0.4659, 1.013, 0.4606, 1.008, 0.4683, 1.01, 0.4706, 1.021, 0.4681, 1.024, 0.4659, 1.013, 0.4708, 1.007, 0.4732, 1.018, 0.4706, 1.021, 0.4683, 1.01, 0.465, 1.002, 0.4708, 1.007, 0.4683, 1.01, 0.4627, 1.005, 0.4628, 1.025, 0.4545, 1.023, 0.4582, 1.024, 0.4605, 1.029, 0.4732, 1.018, 0.4695, 1.027, 0.467, 1.03, 0.4706, 1.021, 0.4695, 1.027, 0.4628, 1.025, 0.4605, 1.029, 0.467, 1.03, 0.4617, 1.025, 0.4582, 1.024, 0.3846, 1.115, 0.3866, 1.116, 0.4502, 1.005, 0.465, 1.002, 0.4627, 1.005, 0.454, 1.006, 0.4545, 1.023, 0.4527, 1.014, 0.3815, 1.109, 0.3826, 1.114, 0.3826, 1.114, 0.3815, 1.109, 0.3283, 1.199, 0.3284, 1.2, 0.3866, 1.116, 0.3846, 1.115, 0.3287, 1.2, 0.3291, 1.2, 0.3842, 1.104, 0.3856, 1.11, 0.329, 1.199, 0.3288, 1.198, 0.38, 1.103, 0.3821, 1.103, 0.3285, 1.198, 0.3281, 1.198, 0.4527, 1.014, 0.4502, 1.005, 0.38, 1.103, 0.3815, 1.109, 0.4502, 1.005, 0.454, 1.006, 0.3821, 1.103, 0.38, 1.103, 0.4576, 1.007, 0.46, 1.016, 0.3856, 1.11, 0.3842, 1.104, 0.46, 1.016, 0.4617, 1.025, 0.3866, 1.116, 0.3856, 1.11, 0.3287, 1.2, 0.3286, 1.199, 0.329, 1.199, 0.3291, 1.2, 0.3286, 1.199, 0.3285, 1.198, 0.3288, 1.198, 0.329, 1.199, 0.3283, 1.199, 0.3281, 1.198, 0.3285, 1.198, 0.3286, 1.199, 0.3284, 1.2, 0.3283, 1.199, 0.3286, 1.199, 0.3287, 1.2, 0.3815, 1.109, 0.38, 1.103, 0.3281, 1.198, 0.3283, 1.199, 0.3846, 1.115, 0.3826, 1.114, 0.3284, 1.2, 0.3287, 1.2, 0.3856, 1.11, 0.3866, 1.116, 0.3291, 1.2, 0.329, 1.199, 0.3821, 1.103, 0.3842, 1.104, 0.3288, 1.198, 0.3285, 1.198, 0.3058, -0.3347, 0.3242, -0.351, 0.3289, -0.2005, 0.3138, -0.188, 0.3148, -0.1696, 0.3295, -0.1817, 0.3301, -0.1629, 0.3158, -0.1513, 0.2997, 0.3748, 0.299, 0.3579, 0.3042, 0.3542, 0.3042, 0.3693, 0.3295, -0.1817, 0.3469, -0.1802, 0.3469, -0.1614, 0.3301, -0.1629, 0.3017, -0.1659, 0.3148, -0.1696, 0.3158, -0.1513, 0.3031, -0.1476, 0.2986, 0.2554, 0.2986, 0.2776, 0.2893, 0.2755, 0.2892, 0.2572, 0.3986, 0.0942, 0.385, 0.06818, 0.3854, 0.04996, 0.3986, 0.07488, 0.3986, 0.1135, 0.3846, 0.08641, 0.385, 0.06818, 0.3986, 0.0942, 0.4786, 0.3786, 0.4751, 0.3595, 0.4797, 0.3562, 0.4797, 0.3684, 0.3003, -0.1842, 0.3138, -0.188, 0.3148, -0.1696, 0.3017, -0.1659, 0.3846, 0.08641, 0.3574, 0.09384, 0.3587, 0.07541, 0.385, 0.06818, 0.3289, -0.2005, 0.3469, -0.1991, 0.3469, -0.1802, 0.3295, -0.1817, 0.301, 0.2554, 0.301, 0.2747, 0.2986, 0.2673, 0.3009, 0.2557, 0.3138, -0.188, 0.3289, -0.2005, 0.3295, -0.1817, 0.3148, -0.1696, 0.2423, -0.173, 0.2618, -0.194, 0.2626, -0.1744, 0.2437, -0.1542, 0.5177, 0.05109, 0.5044, 0.05129, 0.5037, -0.1579, 0.5117, -0.1587, 0.2219, -0.3464, 0.2308, -0.3418, 0.1775, -0.1612, 0.1719, -0.1618, 0.2131, -0.351, 0.2219, -0.3464, 0.1719, -0.1618, 0.1663, -0.1623, 0.4257, -0.351, 0.4379, -0.347, 0.4175, -0.1381, 0.4103, -0.1418, 0.4842, 0.3365, 0.4842, 0.3562, 0.4751, 0.3489, 0.4791, 0.3383, 0.4854, 0.1841, 0.4854, 0.2034, 0.4824, 0.204, 0.4784, 0.1927, 0.4862, 0.1648, 0.4862, 0.1837, 0.4784, 0.1841, 0.4811, 0.1687, 0.3141, 0.3404, 0.3141, 0.3627, 0.3052, 0.367, 0.3055, 0.3505, 0.4558, 0.03189, 0.4518, 0.03538, 0.4738, -0.1276, 0.4765, -0.1292, 0.4175, -0.1381, 0.4265, -0.1388, 0.409, 0.04243, 0.4033, 0.04506, 0.5117, -0.1587, 0.5037, -0.1579, 0.5128, -0.3491, 0.5177, -0.3481, 0.1719, -0.1618, 0.1775, -0.1612, 0.1888, 0.04118, 0.1851, 0.04214, 0.4379, -0.347, 0.4518, -0.3471, 0.4265, -0.1388, 0.4175, -0.1381, 0.4862, 0.1463, 0.4793, 0.1538, 0.4518, 0.03538, 0.4558, 0.03189, 0.4905, 0.05142, 0.4862, 0.04932, 0.4918, -0.1619, 0.495, -0.158, 0.5044, 0.05129, 0.4905, 0.05142, 0.495, -0.158, 0.5037, -0.1579, 0.4765, -0.1292, 0.4738, -0.1276, 0.4851, -0.35, 0.4862, -0.3507, 0.4033, 0.04506, 0.409, 0.04243, 0.4518, 0.2109, 0.4502, 0.2121, 0.4972, 0.4215, 0.492, 0.4199, 0.4957, 0.2121, 0.4972, 0.2127, 0.1851, 0.04214, 0.1888, 0.04118, 0.2308, 0.2769, 0.2293, 0.2772, 0.5136, 0.2154, 0.518, 0.2121, 0.518, 0.3998, 0.5151, 0.4008, 0.5037, -0.1579, 0.495, -0.158, 0.5075, -0.351, 0.5128, -0.3491, 0.4103, -0.1418, 0.4175, -0.1381, 0.4033, 0.04506, 0.3986, 0.04359, 0.1663, -0.1623, 0.1719, -0.1618, 0.1851, 0.04214, 0.1813, 0.04309, 0.5128, 0.4115, 0.5114, 0.4126, 0.51, 0.4112, 0.5116, 0.4106, 0.5114, 0.4126, 0.5097, 0.4127, 0.5087, 0.4118, 0.51, 0.4112, 0.5126, 0.4139, 0.5108, 0.4136, 0.5097, 0.4127, 0.5114, 0.4126, 0.5136, 0.4124, 0.5126, 0.4139, 0.5114, 0.4126, 0.5128, 0.4115, 0.5104, 0.2121, 0.5136, 0.2142, 0.5128, 0.4115, 0.5116, 0.4106, 0.492, 0.4199, 0.4863, 0.4195, 0.494, 0.2121, 0.4957, 0.2121, 0.4738, -0.1276, 0.4692, -0.13, 0.4836, -0.351, 0.4851, -0.35, 0.1813, 0.04309, 0.1851, 0.04214, 0.2293, 0.2772, 0.2278, 0.2776, 0.36, 0.05699, 0.3888, -0.3483, 0.3944, -0.351, 0.3854, 0.04996, 0.385, 0.06818, 0.3587, 0.07541])
me_cube_002.materials.append(mat_material_001)
me_cube_002.update()
me_branch_tree_3 = bpy.data.meshes.new('Branch tree 3')
me_branch_tree_3.from_pydata([(0.2989, 0.01057, -0.09122), (1.806, -0.9766, 0.4119), (-0.707, 0.1009, 0.4396), (0.298, -0.9931, 0.3072), (0.5941, -0.9931, 0.3249), (0.6207, 0.04035, -0.007342), (-4.172e-07, -5.96e-08, -3.278e-07), (0.004266, -0.9931, 0.295), (-0.5234, -0.5245, 0.3025), (1.761, -0.4683, 0.3843), (0.606, -0.5067, 0.05922), (-0.01462, -0.531, 0.06526), (1.183, -0.987, 0.2127), (1.182, -0.001143, 0.2028), (1.188, -0.4931, 0.1728), (1.483, -0.9882, 0.3206), (1.479, -0.01852, 0.416), (1.474, -0.4886, 0.303), (0.3045, -0.5108, 0.0587)], [], [(7, 3, 18, 11), (18, 10, 5, 0), (8, 11, 6, 2), (11, 18, 0, 6), (3, 4, 10, 18), (15, 1, 9, 17), (4, 12, 14, 10), (10, 14, 13, 5), (12, 15, 17, 14), (14, 17, 16, 13)])
_uv = me_branch_tree_3.uv_layers.new(name='UVMap')
_uv.uv.foreach_set('vector', [0.25, 0.0, 0.375, 0.0, 0.375, 0.5, 0.25, 0.5, 0.375, 0.5, 0.5, 0.5, 0.5, 1.0, 0.375, 1.0, 0.0, 0.5, 0.25, 0.5, 0.25, 1.0, 0.0, 1.0, 0.25, 0.5, 0.375, 0.5, 0.375, 1.0, 0.25, 1.0, 0.375, 0.0, 0.5, 0.0, 0.5, 0.5, 0.375, 0.5, 0.875, 0.0, 1.0, 0.0, 1.0, 0.5, 0.875, 0.5, 0.5, 0.0, 0.75, 0.0, 0.75, 0.5, 0.5, 0.5, 0.5, 0.5, 0.75, 0.5, 0.75, 1.0, 0.5, 1.0, 0.75, 0.0, 0.875, 0.0, 0.875, 0.5, 0.75, 0.5, 0.75, 0.5, 0.875, 0.5, 0.875, 1.0, 0.75, 1.0])
me_branch_tree_3.materials.append(mat_branch_tree_3)
me_branch_tree_3.update()

# ---- objects
ob_cube = bpy.data.objects.new('Cube', me_cube_002)
ob_branch_tree_3 = bpy.data.objects.new('Branch tree 3', me_branch_tree_3)

# ---- transforms, parenting, visibility, modifiers, constraints
ob_cube.location = (0.0, 0.0, 0.075)
_vg = ob_cube.vertex_groups.new(name='Group')
_m = ob_cube.modifiers.new('ParticleSystem', 'PARTICLE_SYSTEM')
_m = ob_cube.modifiers.new('Decimate', 'DECIMATE')
_m.ratio = 0.2
ob_branch_tree_3.location = (3.169, -4.177, 2.875)
ob_branch_tree_3.scale = (0.706, 0.6574, 0.6285)
_m = ob_branch_tree_3.modifiers.new('Mirror', 'MIRROR')
_m = ob_branch_tree_3.modifiers.new('Decimate', 'DECIMATE')
_m.ratio = 0.1

# ---- collection membership
col_collection_001.objects.link(ob_cube)
col_collection_001.objects.link(ob_branch_tree_3)

# ---- scene / render settings (as saved in the file)
scene.frame_start = 1; scene.frame_end = 250; scene.frame_set(1)
scene.render.engine = 'BLENDER_EEVEE_NEXT'
scene.cycles.sampling_pattern = 'TABULATED_SOBOL'
scene.cycles.use_light_tree = False
scene.view_settings.view_transform = 'Filmic'
bpy.context.view_layer.update()

# ---- added for rendering (the .blend has no active camera and no usable light): camera, sun
cam_auto = bpy.data.cameras.new('AutoCamera')
cam_auto.lens = 50.0
cam_auto.sensor_width = 36.0
cam_auto.clip_end = 1000.0
ob_auto_camera = bpy.data.objects.new('AutoCamera', cam_auto)
scene.collection.objects.link(ob_auto_camera)
ob_auto_camera.location = (11.0627, -13.134, 10.5283)
ob_auto_camera.rotation_euler = (1.09748, -7.21219e-08, 0.694738)
scene.camera = ob_auto_camera
light_auto_sun = bpy.data.lights.new('AutoSun', 'SUN')
light_auto_sun.energy = 3.0
light_auto_sun.angle = 0.0523599
ob_auto_sun = bpy.data.objects.new('AutoSun', light_auto_sun)
scene.collection.objects.link(ob_auto_sun)
ob_auto_sun.rotation_euler = (0.872665, 0.174533, 0.523599)
bpy.context.view_layer.update()
